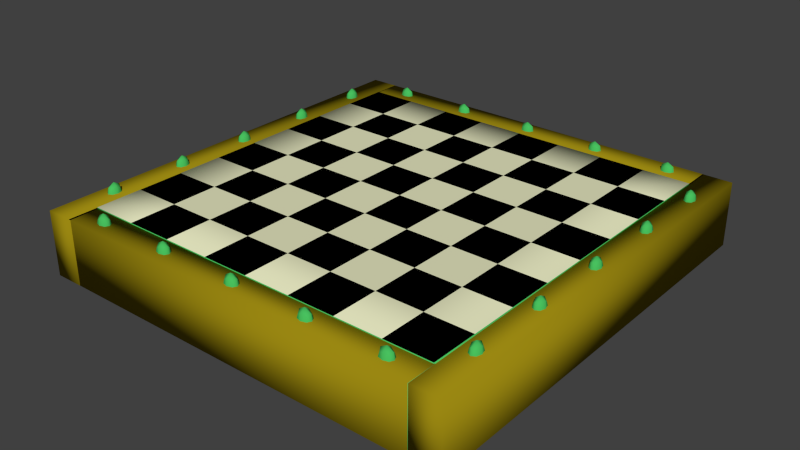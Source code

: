 # Source: Chessboard.blend  (saved by Blender 2.73.0; exported with 4.5.12 LTS)
import bpy
from mathutils import Matrix  # noqa: F401  (used for matrix-valued properties, if any)

bpy.ops.wm.read_factory_settings(use_empty=True)
scene = bpy.context.scene
scene.name = 'Scene'

# ---- collections
col_collection_1 = bpy.data.collections.new('Collection 1'); scene.collection.children.link(col_collection_1)

# ---- materials (node trees are filled in below, after node groups)
mat_material_007 = bpy.data.materials.new('Material.007')
mat_material_007.alpha_threshold = 0.0
mat_material_007.use_transparent_shadow = False
mat_material_007.roughness = 0.5
mat_material_006 = bpy.data.materials.new('Material.006')
mat_material_006.alpha_threshold = 0.0
mat_material_006.use_transparent_shadow = False
mat_material_006.roughness = 0.5
mat_material_005 = bpy.data.materials.new('Material.005')
mat_material_005.alpha_threshold = 0.0
mat_material_005.use_transparent_shadow = False
mat_material_005.roughness = 0.5
mat_material_008 = bpy.data.materials.new('Material.008')
mat_material_008.alpha_threshold = 0.0
mat_material_008.use_transparent_shadow = False
mat_material_008.roughness = 0.5
mat_material_009 = bpy.data.materials.new('Material.009')
mat_material_009.alpha_threshold = 0.0
mat_material_009.use_transparent_shadow = False
mat_material_009.roughness = 0.5
mat_material_015 = bpy.data.materials.new('Material.015')
mat_material_015.alpha_threshold = 0.0
mat_material_015.use_transparent_shadow = False
mat_material_015.roughness = 0.5
mat_material_016 = bpy.data.materials.new('Material.016')
mat_material_016.alpha_threshold = 0.0
mat_material_016.use_transparent_shadow = False
mat_material_016.roughness = 0.5
mat_material_019 = bpy.data.materials.new('Material.019')
mat_material_019.alpha_threshold = 0.0
mat_material_019.use_transparent_shadow = False
mat_material_019.roughness = 0.5
mat_material_018 = bpy.data.materials.new('Material.018')
mat_material_018.alpha_threshold = 0.0
mat_material_018.use_transparent_shadow = False
mat_material_018.roughness = 0.5
mat_material_022 = bpy.data.materials.new('Material.022')
mat_material_022.alpha_threshold = 0.0
mat_material_022.use_transparent_shadow = False
mat_material_022.roughness = 0.5
mat_material_017 = bpy.data.materials.new('Material.017')
mat_material_017.alpha_threshold = 0.0
mat_material_017.use_transparent_shadow = False
mat_material_017.roughness = 0.5
mat_material_021 = bpy.data.materials.new('Material.021')
mat_material_021.alpha_threshold = 0.0
mat_material_021.use_transparent_shadow = False
mat_material_021.roughness = 0.5
mat_material_020 = bpy.data.materials.new('Material.020')
mat_material_020.alpha_threshold = 0.0
mat_material_020.use_transparent_shadow = False
mat_material_020.roughness = 0.5
mat_material_024 = bpy.data.materials.new('Material.024')
mat_material_024.alpha_threshold = 0.0
mat_material_024.use_transparent_shadow = False
mat_material_024.roughness = 0.5
mat_material_010 = bpy.data.materials.new('Material.010')
mat_material_010.alpha_threshold = 0.0
mat_material_010.use_transparent_shadow = False
mat_material_010.roughness = 0.5
mat_material_011 = bpy.data.materials.new('Material.011')
mat_material_011.alpha_threshold = 0.0
mat_material_011.use_transparent_shadow = False
mat_material_011.roughness = 0.5
mat_material_014 = bpy.data.materials.new('Material.014')
mat_material_014.alpha_threshold = 0.0
mat_material_014.use_transparent_shadow = False
mat_material_014.roughness = 0.5
mat_material_013 = bpy.data.materials.new('Material.013')
mat_material_013.alpha_threshold = 0.0
mat_material_013.use_transparent_shadow = False
mat_material_013.roughness = 0.5
mat_material_012 = bpy.data.materials.new('Material.012')
mat_material_012.alpha_threshold = 0.0
mat_material_012.use_transparent_shadow = False
mat_material_012.roughness = 0.5
mat_material_002 = bpy.data.materials.new('Material.002')
mat_material_002.alpha_threshold = 0.0
mat_material_002.use_transparent_shadow = False
mat_material_002.roughness = 0.5
mat_material_004 = bpy.data.materials.new('Material.004')
mat_material_004.alpha_threshold = 0.0
mat_material_004.use_transparent_shadow = False
mat_material_004.roughness = 0.5
mat_material_003 = bpy.data.materials.new('Material.003')
mat_material_003.alpha_threshold = 0.0
mat_material_003.use_transparent_shadow = False
mat_material_003.roughness = 0.5
mat_black_001 = bpy.data.materials.new('Black.001')
mat_black_001.alpha_threshold = 0.0
mat_black_001.use_transparent_shadow = False
mat_black_001.diffuse_color = (0.9381, 1.0, 0.6283, 1.0)
mat_black_001.roughness = 0.5
mat_black_001.line_color = (0.0, 0.0, 0.0, 1.0)
mat_material_023 = bpy.data.materials.new('Material.023')
mat_material_023.alpha_threshold = 0.0
mat_material_023.use_transparent_shadow = False
mat_material_023.roughness = 0.5
mat_material_001 = bpy.data.materials.new('Material.001')
mat_material_001.alpha_threshold = 0.0
mat_material_001.use_transparent_shadow = False
mat_material_001.roughness = 0.5
mat_black = bpy.data.materials.new('Black')
mat_black.alpha_threshold = 0.0
mat_black.use_transparent_shadow = False
mat_black.diffuse_color = (0.0, 0.0, 0.0, 1.0)
mat_black.roughness = 0.5
mat_white = bpy.data.materials.new('White')
mat_white.alpha_threshold = 0.0
mat_white.use_transparent_shadow = False
mat_white.diffuse_color = (0.793, 0.8, 0.5302, 1.0)
mat_white.roughness = 0.5
mat_green = bpy.data.materials.new('Green')
mat_green.alpha_threshold = 0.0
mat_green.use_transparent_shadow = False
mat_green.diffuse_color = (0.06543, 0.5277, 0.1153, 1.0)
mat_green.roughness = 0.5
mat_brown = bpy.data.materials.new('Brown')
mat_brown.alpha_threshold = 0.0
mat_brown.use_transparent_shadow = False
mat_brown.diffuse_color = (0.3264, 0.2458, 0.006099, 1.0)
mat_brown.roughness = 0.5

# ---- material node trees

# ---- world
world_world = bpy.data.worlds.new('World'); scene.world = world_world
world_world.color = (0.05088, 0.05088, 0.05088)
world_world.use_sun_shadow = False
world_world.sun_shadow_jitter_overblur = 0.0
world_world.cycles.sampling_method = 'MANUAL'
world_world.cycles.sample_map_resolution = 256

# ---- meshes
me_cube_029 = bpy.data.meshes.new('Cube.029')
me_cube_029.from_pydata([(0.0001889, 0.03046, 0.0), (0.0225, -0.0001395, 0.0), (-0.0001889, -0.03046, 0.0), (-0.0225, 0.0001395, 0.0), (0.0, 0.0, -0.05156), (0.0, 0.0, 0.05156), (-0.01673, 0.02295, 0.0), (0.0001417, 0.02284, 0.03867), (0.01702, 0.02274, 0.0), (0.0001417, 0.02284, -0.03867), (0.01687, -0.0001047, 0.03867), (0.01673, -0.02295, 0.0), (0.01687, -0.0001047, -0.03867), (-0.0001417, -0.02284, 0.03867), (-0.01702, -0.02274, 0.0), (-0.0001417, -0.02284, -0.03867), (-0.01687, 0.0001047, 0.03867), (-0.01687, 0.0001047, -0.03867), (-0.01239, 0.017, -0.02865), (0.0126, 0.01684, -0.02865), (0.01239, -0.017, -0.02865), (-0.0126, -0.01684, -0.02865), (-0.01239, 0.017, 0.02865), (0.0126, 0.01684, 0.02865), (0.01239, -0.017, 0.02865), (-0.0126, -0.01684, 0.02865), (-0.00172, -0.2772, 0.0), (0.02059, -0.3078, 0.0), (-0.002097, -0.3381, 0.0), (-0.02441, -0.3075, 0.0), (-0.001908, -0.3077, -0.05156), (-0.001908, -0.3077, 0.05156), (-0.01864, -0.2847, 0.0), (-0.001767, -0.2848, 0.03867), (0.01511, -0.2849, 0.0), (-0.001767, -0.2848, -0.03867), (0.01497, -0.3078, 0.03867), (0.01482, -0.3306, 0.0), (0.01497, -0.3078, -0.03867), (-0.00205, -0.3305, 0.03867), (-0.01892, -0.3304, 0.0), (-0.00205, -0.3305, -0.03867), (-0.01878, -0.3076, 0.03867), (-0.01878, -0.3076, -0.03867), (-0.0143, -0.2907, -0.02865), (0.0107, -0.2908, -0.02865), (0.01049, -0.3247, -0.02865), (-0.01451, -0.3245, -0.02865), (-0.0143, -0.2907, 0.02865), (0.0107, -0.2908, 0.02865), (0.01049, -0.3247, 0.02865), (-0.01451, -0.3245, 0.02865), (-0.003619, -0.5834, 0.0), (0.01869, -0.614, 0.0), (-0.003997, -0.6443, 0.0), (-0.02631, -0.6137, 0.0), (-0.003808, -0.6139, -0.05156), (-0.003808, -0.6139, 0.05156), (-0.02054, -0.5909, 0.0), (-0.003666, -0.591, 0.03867), (0.01321, -0.5911, 0.0), (-0.003666, -0.591, -0.03867), (0.01307, -0.614, 0.03867), (0.01292, -0.6368, 0.0), (0.01307, -0.614, -0.03867), (-0.003949, -0.6367, 0.03867), (-0.02082, -0.6366, 0.0), (-0.003949, -0.6367, -0.03867), (-0.02068, -0.6138, 0.03867), (-0.02068, -0.6138, -0.03867), (-0.0162, -0.5969, -0.02865), (0.008796, -0.597, -0.02865), (0.008586, -0.6309, -0.02865), (-0.01641, -0.6307, -0.02865), (-0.0162, -0.5969, 0.02865), (0.008796, -0.597, 0.02865), (0.008586, -0.6309, 0.02865), (-0.01641, -0.6307, 0.02865), (0.00214, 0.345, 0.0), (0.02445, 0.3144, 0.0), (0.001762, 0.2841, 0.0), (-0.02055, 0.3147, 0.0), (0.001951, 0.3146, -0.05156), (0.001951, 0.3146, 0.05156), (-0.01478, 0.3375, 0.0), (0.002093, 0.3374, 0.03867), (0.01897, 0.3373, 0.0), (0.002093, 0.3374, -0.03867), (0.01882, 0.3145, 0.03867), (0.01868, 0.2916, 0.0), (0.01882, 0.3145, -0.03867), (0.001809, 0.2917, 0.03867), (-0.01506, 0.2918, 0.0), (0.001809, 0.2917, -0.03867), (-0.01492, 0.3147, 0.03867), (-0.01492, 0.3147, -0.03867), (-0.01044, 0.3316, -0.02865), (0.01455, 0.3314, -0.02865), (0.01434, 0.2976, -0.02865), (-0.01065, 0.2977, -0.02865), (-0.01044, 0.3316, 0.02865), (0.01455, 0.3314, 0.02865), (0.01434, 0.2976, 0.02865), (-0.01065, 0.2977, 0.02865), (0.004025, 0.6489, 0.0), (0.02633, 0.6183, 0.0), (0.003647, 0.588, 0.0), (-0.01866, 0.6186, 0.0), (0.003836, 0.6185, -0.05156), (0.003836, 0.6185, 0.05156), (-0.0129, 0.6414, 0.0), (0.003978, 0.6413, 0.03867), (0.02085, 0.6412, 0.0), (0.003978, 0.6413, -0.03867), (0.02071, 0.6184, 0.03867), (0.02057, 0.5955, 0.0), (0.02071, 0.6184, -0.03867), (0.003694, 0.5956, 0.03867), (-0.01318, 0.5957, 0.0), (0.003694, 0.5956, -0.03867), (-0.01304, 0.6186, 0.03867), (-0.01304, 0.6186, -0.03867), (-0.008558, 0.6355, -0.02865), (0.01644, 0.6353, -0.02865), (0.01623, 0.6015, -0.02865), (-0.008768, 0.6016, -0.02865), (-0.008558, 0.6355, 0.02865), (0.01644, 0.6353, 0.02865), (0.01623, 0.6015, 0.02865), (-0.008768, 0.6016, 0.02865), (1.573, 0.649, 0.0), (1.595, 0.6184, 0.0), (1.572, 0.588, 0.0), (1.55, 0.6186, 0.0), (1.572, 0.6185, -0.05156), (1.572, 0.6185, 0.05156), (1.556, 0.6415, 0.0), (1.573, 0.6413, 0.03867), (1.589, 0.6412, 0.0), (1.573, 0.6413, -0.03867), (1.589, 0.6184, 0.03867), (1.589, 0.5956, 0.0), (1.589, 0.6184, -0.03867), (1.572, 0.5957, 0.03867), (1.555, 0.5958, 0.0), (1.572, 0.5957, -0.03867), (1.556, 0.6186, 0.03867), (1.556, 0.6186, -0.03867), (1.56, 0.6355, -0.02865), (1.585, 0.6353, -0.02865), (1.585, 0.6015, -0.02865), (1.56, 0.6017, -0.02865), (1.56, 0.6355, 0.02865), (1.585, 0.6353, 0.02865), (1.585, 0.6015, 0.02865), (1.56, 0.6017, 0.02865), (1.571, 0.3451, 0.0), (1.593, 0.3145, 0.0), (1.57, 0.2841, 0.0), (1.548, 0.3147, 0.0), (1.571, 0.3146, -0.05156), (1.571, 0.3146, 0.05156), (1.554, 0.3375, 0.0), (1.571, 0.3374, 0.03867), (1.588, 0.3373, 0.0), (1.571, 0.3374, -0.03867), (1.587, 0.3145, 0.03867), (1.587, 0.2917, 0.0), (1.587, 0.3145, -0.03867), (1.57, 0.2918, 0.03867), (1.553, 0.2919, 0.0), (1.57, 0.2918, -0.03867), (1.554, 0.3147, 0.03867), (1.554, 0.3147, -0.03867), (1.558, 0.3316, -0.02865), (1.583, 0.3314, -0.02865), (1.583, 0.2976, -0.02865), (1.558, 0.2978, -0.02865), (1.558, 0.3316, 0.02865), (1.583, 0.3314, 0.02865), (1.583, 0.2976, 0.02865), (1.558, 0.2978, 0.02865), (1.565, -0.5834, 0.0), (1.587, -0.614, 0.0), (1.565, -0.6443, 0.0), (1.542, -0.6137, 0.0), (1.565, -0.6138, -0.05156), (1.565, -0.6138, 0.05156), (1.548, -0.5909, 0.0), (1.565, -0.591, 0.03867), (1.582, -0.5911, 0.0), (1.565, -0.591, -0.03867), (1.582, -0.6139, 0.03867), (1.581, -0.6368, 0.0), (1.582, -0.6139, -0.03867), (1.565, -0.6367, 0.03867), (1.548, -0.6366, 0.0), (1.565, -0.6367, -0.03867), (1.548, -0.6137, 0.03867), (1.548, -0.6137, -0.03867), (1.552, -0.5968, -0.02865), (1.577, -0.597, -0.02865), (1.577, -0.6308, -0.02865), (1.552, -0.6307, -0.02865), (1.552, -0.5968, 0.02865), (1.577, -0.597, 0.02865), (1.577, -0.6308, 0.02865), (1.552, -0.6307, 0.02865), (1.567, -0.2772, 0.0), (1.589, -0.3078, 0.0), (1.566, -0.3381, 0.0), (1.544, -0.3075, 0.0), (1.567, -0.3076, -0.05156), (1.567, -0.3076, 0.05156), (1.55, -0.2847, 0.0), (1.567, -0.2848, 0.03867), (1.584, -0.2849, 0.0), (1.567, -0.2848, -0.03867), (1.584, -0.3077, 0.03867), (1.583, -0.3306, 0.0), (1.584, -0.3077, -0.03867), (1.566, -0.3305, 0.03867), (1.55, -0.3304, 0.0), (1.566, -0.3305, -0.03867), (1.55, -0.3075, 0.03867), (1.55, -0.3075, -0.03867), (1.554, -0.2906, -0.02865), (1.579, -0.2908, -0.02865), (1.579, -0.3246, -0.02865), (1.554, -0.3245, -0.02865), (1.554, -0.2906, 0.02865), (1.579, -0.2908, 0.02865), (1.579, -0.3246, 0.02865), (1.554, -0.3245, 0.02865), (1.569, 0.0305, -1.257e-08), (1.591, -9.426e-05, -1.229e-08), (1.568, -0.03041, -1.202e-08), (1.546, 0.0001848, -1.229e-08), (1.569, 4.529e-05, -0.05156), (1.569, 4.529e-05, 0.05156), (1.552, 0.02299, -1.25e-08), (1.569, 0.02289, 0.03867), (1.586, 0.02278, -1.25e-08), (1.569, 0.02289, -0.03867), (1.585, -5.932e-05, 0.03867), (1.585, -0.0229, -1.209e-08), (1.585, -5.932e-05, -0.03867), (1.568, -0.0228, 0.03867), (1.552, -0.02269, -1.209e-08), (1.568, -0.0228, -0.03867), (1.552, 0.0001499, 0.03867), (1.552, 0.0001499, -0.03867), (1.556, 0.01704, -0.02865), (1.581, 0.01689, -0.02865), (1.581, -0.01695, -0.02865), (1.556, -0.0168, -0.02865), (1.556, 0.01704, 0.02865), (1.581, 0.01689, 0.02865), (1.581, -0.01695, 0.02865), (1.556, -0.0168, 0.02865), (0.7548, -0.7874, 0.0), (0.7851, -0.7648, 0.0), (0.8154, -0.7874, 0.0), (0.7851, -0.81, 0.0), (0.7851, -0.7874, -0.05156), (0.7851, -0.7874, 0.05156), (0.7624, -0.8043, 0.0), (0.7624, -0.7874, 0.03867), (0.7624, -0.7704, 0.0), (0.7624, -0.7874, -0.03867), (0.7851, -0.7704, 0.03867), (0.8078, -0.7704, 0.0), (0.7851, -0.7704, -0.03867), (0.8078, -0.7874, 0.03867), (0.8078, -0.8043, 0.0), (0.8078, -0.7874, -0.03867), (0.7851, -0.8043, 0.03867), (0.7851, -0.8043, -0.03867), (0.7682, -0.7999, -0.02865), (0.7682, -0.7748, -0.02865), (0.8019, -0.7748, -0.02865), (0.8019, -0.7999, -0.02865), (0.7682, -0.7999, 0.02865), (0.7682, -0.7748, 0.02865), (0.8019, -0.7748, 0.02865), (0.8019, -0.7999, 0.02865), (1.061, -0.7874, 0.0), (1.091, -0.7648, -2.054e-10), (1.122, -0.7874, 0.0), (1.091, -0.81, 2.054e-10), (1.091, -0.7874, -0.05156), (1.091, -0.7874, 0.05156), (1.069, -0.8043, 1.54e-10), (1.069, -0.7874, 0.03867), (1.069, -0.7704, -1.54e-10), (1.069, -0.7874, -0.03867), (1.091, -0.7704, 0.03867), (1.114, -0.7704, -1.54e-10), (1.091, -0.7704, -0.03867), (1.114, -0.7874, 0.03867), (1.114, -0.8043, 1.54e-10), (1.114, -0.7874, -0.03867), (1.091, -0.8043, 0.03867), (1.091, -0.8043, -0.03867), (1.075, -0.7999, -0.02865), (1.075, -0.7748, -0.02865), (1.108, -0.7748, -0.02865), (1.108, -0.7999, -0.02865), (1.075, -0.7999, 0.02865), (1.075, -0.7748, 0.02865), (1.108, -0.7748, 0.02865), (1.108, -0.7999, 0.02865), (1.366, -0.7874, 0.0), (1.396, -0.7648, -2.054e-10), (1.426, -0.7874, 0.0), (1.396, -0.81, 2.054e-10), (1.396, -0.7874, -0.05156), (1.396, -0.7874, 0.05156), (1.373, -0.8043, 1.54e-10), (1.373, -0.7874, 0.03867), (1.373, -0.7704, -1.54e-10), (1.373, -0.7874, -0.03867), (1.396, -0.7704, 0.03867), (1.419, -0.7704, -1.54e-10), (1.396, -0.7704, -0.03867), (1.419, -0.7874, 0.03867), (1.419, -0.8043, 1.54e-10), (1.419, -0.7874, -0.03867), (1.396, -0.8043, 0.03867), (1.396, -0.8043, -0.03867), (1.379, -0.7999, -0.02865), (1.379, -0.7748, -0.02865), (1.413, -0.7748, -0.02865), (1.413, -0.7999, -0.02865), (1.379, -0.7999, 0.02865), (1.379, -0.7748, 0.02865), (1.413, -0.7748, 0.02865), (1.413, -0.7999, 0.02865), (0.1392, -0.7874, 0.0), (0.1695, -0.7648, -2.054e-10), (0.1998, -0.7874, 0.0), (0.1695, -0.81, 2.054e-10), (0.1695, -0.7874, -0.05156), (0.1695, -0.7874, 0.05156), (0.1467, -0.8044, 1.54e-10), (0.1467, -0.7874, 0.03867), (0.1467, -0.7704, -1.54e-10), (0.1467, -0.7874, -0.03867), (0.1695, -0.7704, 0.03867), (0.1922, -0.7704, -1.54e-10), (0.1695, -0.7704, -0.03867), (0.1922, -0.7874, 0.03867), (0.1922, -0.8044, 1.54e-10), (0.1922, -0.7874, -0.03867), (0.1695, -0.8044, 0.03867), (0.1695, -0.8044, -0.03867), (0.1526, -0.8, -0.02865), (0.1526, -0.7748, -0.02865), (0.1863, -0.7748, -0.02865), (0.1863, -0.8, -0.02865), (0.1526, -0.8, 0.02865), (0.1526, -0.7748, 0.02865), (0.1863, -0.7748, 0.02865), (0.1863, -0.8, 0.02865), (0.1392, 0.7885, -0.00411), (0.1695, 0.8112, -0.00411), (0.1998, 0.7886, -0.00411), (0.1695, 0.7659, -0.00411), (0.1695, 0.7885, -0.05567), (0.1695, 0.7885, 0.04745), (0.1468, 0.7716, -0.00411), (0.1468, 0.7885, 0.03456), (0.1468, 0.8055, -0.00411), (0.1468, 0.7885, -0.04278), (0.1695, 0.8055, 0.03456), (0.1923, 0.8055, -0.00411), (0.1695, 0.8055, -0.04278), (0.1923, 0.7886, 0.03456), (0.1923, 0.7716, -0.00411), (0.1923, 0.7886, -0.04278), (0.1695, 0.7716, 0.03456), (0.1695, 0.7716, -0.04278), (0.1527, 0.776, -0.03276), (0.1527, 0.8011, -0.03276), (0.1864, 0.8011, -0.03276), (0.1864, 0.776, -0.03276), (0.1527, 0.776, 0.02454), (0.1527, 0.8011, 0.02454), (0.1864, 0.8011, 0.02454), (0.1864, 0.776, 0.02454), (0.4417, 0.7886, -0.00411), (0.472, 0.8112, -0.00411), (0.5023, 0.7886, -0.00411), (0.472, 0.766, -0.00411), (0.472, 0.7886, -0.05567), (0.472, 0.7886, 0.04745), (0.4493, 0.7716, -0.00411), (0.4493, 0.7886, 0.03456), (0.4493, 0.8055, -0.00411), (0.4493, 0.7886, -0.04278), (0.472, 0.8055, 0.03456), (0.4948, 0.8055, -0.00411), (0.472, 0.8055, -0.04278), (0.4948, 0.7886, 0.03456), (0.4948, 0.7716, -0.00411), (0.4948, 0.7886, -0.04278), (0.472, 0.7716, 0.03456), (0.472, 0.7716, -0.04278), (0.4552, 0.776, -0.03276), (0.4552, 0.8011, -0.03276), (0.4889, 0.8011, -0.03276), (0.4889, 0.776, -0.03276), (0.4552, 0.776, 0.02454), (0.4552, 0.8011, 0.02454), (0.4889, 0.8011, 0.02454), (0.4889, 0.776, 0.02454), (1.366, 0.7886, -0.004109), (1.396, 0.8112, -0.004109), (1.426, 0.7886, -0.004109), (1.396, 0.766, -0.004109), (1.396, 0.7886, -0.05567), (1.396, 0.7886, 0.04745), (1.373, 0.7716, -0.004109), (1.373, 0.7886, 0.03456), (1.373, 0.8055, -0.004109), (1.373, 0.7886, -0.04278), (1.396, 0.8055, 0.03456), (1.419, 0.8055, -0.004109), (1.396, 0.8055, -0.04278), (1.419, 0.7886, 0.03456), (1.419, 0.7716, -0.004109), (1.419, 0.7886, -0.04278), (1.396, 0.7716, 0.03456), (1.396, 0.7716, -0.04278), (1.379, 0.776, -0.03276), (1.379, 0.8011, -0.03276), (1.413, 0.8011, -0.03276), (1.413, 0.776, -0.03276), (1.379, 0.776, 0.02454), (1.379, 0.8011, 0.02454), (1.413, 0.8011, 0.02454), (1.413, 0.776, 0.02454), (1.061, 0.7886, -0.004109), (1.091, 0.8112, -0.004109), (1.122, 0.7886, -0.004109), (1.091, 0.766, -0.004109), (1.091, 0.7886, -0.05567), (1.091, 0.7886, 0.04745), (1.069, 0.7716, -0.004109), (1.069, 0.7886, 0.03456), (1.069, 0.8055, -0.004109), (1.069, 0.7886, -0.04278), (1.091, 0.8055, 0.03456), (1.114, 0.8055, -0.004109), (1.091, 0.8055, -0.04278), (1.114, 0.7886, 0.03456), (1.114, 0.7716, -0.004109), (1.114, 0.7886, -0.04278), (1.091, 0.7716, 0.03456), (1.091, 0.7716, -0.04278), (1.075, 0.776, -0.03276), (1.075, 0.8011, -0.03276), (1.108, 0.8011, -0.03276), (1.108, 0.776, -0.03276), (1.075, 0.776, 0.02454), (1.075, 0.8011, 0.02454), (1.108, 0.8011, 0.02454), (1.108, 0.776, 0.02454), (0.7548, 0.7886, -0.004109), (0.7851, 0.8112, -0.004109), (0.8155, 0.7886, -0.004109), (0.7851, 0.766, -0.004109), (0.7851, 0.7886, -0.05567), (0.7851, 0.7886, 0.04745), (0.7624, 0.7716, -0.004109), (0.7624, 0.7886, 0.03456), (0.7624, 0.8055, -0.004109), (0.7624, 0.7886, -0.04278), (0.7851, 0.8055, 0.03456), (0.8079, 0.8055, -0.004109), (0.7851, 0.8055, -0.04278), (0.8079, 0.7886, 0.03456), (0.8079, 0.7716, -0.004109), (0.8079, 0.7886, -0.04278), (0.7851, 0.7716, 0.03456), (0.7851, 0.7716, -0.04278), (0.7683, 0.776, -0.03276), (0.7683, 0.8011, -0.03276), (0.802, 0.8011, -0.03276), (0.802, 0.776, -0.03276), (0.7683, 0.776, 0.02454), (0.7683, 0.8011, 0.02454), (0.802, 0.8011, 0.02454), (0.802, 0.776, 0.02454), (1.631, -0.8444, -0.2374), (1.516, -0.8448, -0.2374), (1.51, 0.8427, -0.2374), (1.625, 0.8431, -0.2374), (1.631, -0.8444, 0.01421), (1.516, -0.8448, 0.01421), (1.51, 0.8427, 0.01421), (1.625, 0.8431, 0.01421), (0.06179, -0.8461, -0.2374), (-0.05292, -0.8465, -0.2374), (-0.05882, 0.8444, -0.2374), (0.05589, 0.8448, -0.2374), (0.06179, -0.8461, 0.01421), (-0.05292, -0.8465, 0.01421), (-0.05882, 0.8444, 0.01421), (0.05589, 0.8448, 0.01421), (0.05295, -0.8453, -0.2374), (0.05295, -0.7301, -0.2374), (1.515, -0.73, -0.2374), (1.515, -0.8453, -0.2374), (0.05295, -0.8453, 0.01421), (0.05295, -0.7301, 0.01421), (1.515, -0.73, 0.01421), (1.515, -0.8453, 0.01421), (0.4417, -0.7874, 1.229e-08), (0.472, -0.7648, 1.209e-08), (0.5023, -0.7874, 1.229e-08), (0.472, -0.81, 1.25e-08), (0.472, -0.7874, -0.05156), (0.472, -0.7874, 0.05156), (0.4492, -0.8043, 1.245e-08), (0.4492, -0.7874, 0.03867), (0.4492, -0.7704, 1.214e-08), (0.4492, -0.7874, -0.03867), (0.472, -0.7704, 0.03867), (0.4947, -0.7704, 1.214e-08), (0.472, -0.7704, -0.03867), (0.4947, -0.7874, 0.03867), (0.4947, -0.8043, 1.245e-08), (0.4947, -0.7874, -0.03867), (0.472, -0.8043, 0.03867), (0.472, -0.8043, -0.03867), (0.4551, -0.7999, -0.02865), (0.4551, -0.7748, -0.02865), (0.4888, -0.7748, -0.02865), (0.4888, -0.7999, -0.02865), (0.4551, -0.7999, 0.02865), (0.4551, -0.7748, 0.02865), (0.4888, -0.7748, 0.02865), (0.4888, -0.7999, 0.02865), (0.053, 0.7283, -0.2374), (0.053, 0.8435, -0.2374), (1.515, 0.8436, -0.2374), (1.515, 0.7283, -0.2374), (0.053, 0.7283, 0.01421), (0.053, 0.8435, 0.01421), (1.515, 0.8436, 0.01421), (1.515, 0.7283, 0.01421), (1.513, 0.7297, -0.2484), (1.513, -0.7326, -0.2484), (0.05738, -0.7326, -0.2484), (0.05743, 0.7296, -0.2484), (1.513, 0.7297, 0.01782), (1.513, -0.7326, 0.01782), (0.05738, -0.7326, 0.01782), (0.05743, 0.7296, 0.01782), (1.513, -0.001459, 0.01782), (0.7852, 0.7297, 0.01782), (0.7851, -0.7326, 0.01782), (0.0574, -0.0015, 0.01782), (0.7851, -0.001479, 0.01782), (1.513, -0.367, 0.01782), (0.4213, 0.7296, 0.01782), (0.4213, -0.7326, 0.01782), (0.05742, 0.3641, 0.01782), (1.513, 0.3641, 0.01782), (1.149, 0.7297, 0.01782), (1.149, -0.7326, 0.01782), (0.05739, -0.3671, 0.01782), (0.7851, -0.367, 0.01782), (0.7852, 0.3641, 0.01782), (1.149, -0.001469, 0.01782), (0.4213, -0.00149, 0.01782), (0.4213, 0.3641, 0.01782), (1.149, 0.3641, 0.01782), (1.149, -0.367, 0.01782), (0.4213, -0.3671, 0.01782), (1.513, -0.5498, 0.01782), (0.2394, 0.7296, 0.01782), (0.2393, -0.7326, 0.01782), (0.05742, 0.5468, 0.01782), (1.513, 0.1813, 0.01782), (0.9671, 0.7297, 0.01782), (0.9671, -0.7326, 0.01782), (0.0574, -0.1843, 0.01782), (0.7851, -0.5498, 0.01782), (0.7852, 0.1813, 0.01782), (1.331, -0.001464, 0.01782), (0.6032, -0.001485, 0.01782), (1.513, -0.1842, 0.01782), (0.6032, 0.7296, 0.01782), (0.6032, -0.7326, 0.01782), (0.05741, 0.1813, 0.01782), (1.513, 0.5469, 0.01782), (1.331, 0.7297, 0.01782), (1.331, -0.7326, 0.01782), (0.05739, -0.5498, 0.01782), (0.7851, -0.1843, 0.01782), (0.7852, 0.5469, 0.01782), (0.9671, -0.001474, 0.01782), (0.2393, -0.001495, 0.01782), (0.4213, 0.1813, 0.01782), (0.4213, 0.5469, 0.01782), (0.6032, 0.3641, 0.01782), (0.2394, 0.3641, 0.01782), (1.149, 0.1813, 0.01782), (1.149, 0.5469, 0.01782), (1.331, 0.3641, 0.01782), (0.9671, 0.3641, 0.01782), (1.149, -0.5498, 0.01782), (1.149, -0.1843, 0.01782), (1.331, -0.367, 0.01782), (0.9671, -0.367, 0.01782), (0.4213, -0.5498, 0.01782), (0.4213, -0.1843, 0.01782), (0.6032, -0.367, 0.01782), (0.2393, -0.3671, 0.01782), (0.2393, -0.1843, 0.01782), (0.6032, -0.1843, 0.01782), (0.6032, -0.5498, 0.01782), (0.9671, -0.1843, 0.01782), (1.331, -0.1842, 0.01782), (1.331, -0.5498, 0.01782), (0.9671, 0.5469, 0.01782), (1.331, 0.5469, 0.01782), (1.331, 0.1813, 0.01782), (0.2394, 0.5469, 0.01782), (0.6032, 0.5469, 0.01782), (0.6032, 0.1813, 0.01782), (0.2393, 0.1813, 0.01782), (0.9671, 0.1813, 0.01782), (0.9671, -0.5498, 0.01782), (0.2393, -0.5498, 0.01782)], [], [(0, 6, 22, 7), (0, 7, 23, 8), (0, 8, 19, 9), (0, 9, 18, 6), (1, 8, 23, 10), (1, 10, 24, 11), (1, 11, 20, 12), (1, 12, 19, 8), (2, 11, 24, 13), (2, 13, 25, 14), (2, 14, 21, 15), (2, 15, 20, 11), (3, 14, 25, 16), (3, 16, 22, 6), (3, 6, 18, 17), (3, 17, 21, 14), (4, 17, 18, 9), (4, 9, 19, 12), (4, 12, 20, 15), (4, 15, 21, 17), (5, 16, 25, 13), (5, 13, 24, 10), (5, 10, 23, 7), (5, 7, 22, 16), (26, 32, 48, 33), (26, 33, 49, 34), (26, 34, 45, 35), (26, 35, 44, 32), (27, 34, 49, 36), (27, 36, 50, 37), (27, 37, 46, 38), (27, 38, 45, 34), (28, 37, 50, 39), (28, 39, 51, 40), (28, 40, 47, 41), (28, 41, 46, 37), (29, 40, 51, 42), (29, 42, 48, 32), (29, 32, 44, 43), (29, 43, 47, 40), (30, 43, 44, 35), (30, 35, 45, 38), (30, 38, 46, 41), (30, 41, 47, 43), (31, 42, 51, 39), (31, 39, 50, 36), (31, 36, 49, 33), (31, 33, 48, 42), (52, 58, 74, 59), (52, 59, 75, 60), (52, 60, 71, 61), (52, 61, 70, 58), (53, 60, 75, 62), (53, 62, 76, 63), (53, 63, 72, 64), (53, 64, 71, 60), (54, 63, 76, 65), (54, 65, 77, 66), (54, 66, 73, 67), (54, 67, 72, 63), (55, 66, 77, 68), (55, 68, 74, 58), (55, 58, 70, 69), (55, 69, 73, 66), (56, 69, 70, 61), (56, 61, 71, 64), (56, 64, 72, 67), (56, 67, 73, 69), (57, 68, 77, 65), (57, 65, 76, 62), (57, 62, 75, 59), (57, 59, 74, 68), (78, 84, 100, 85), (78, 85, 101, 86), (78, 86, 97, 87), (78, 87, 96, 84), (79, 86, 101, 88), (79, 88, 102, 89), (79, 89, 98, 90), (79, 90, 97, 86), (80, 89, 102, 91), (80, 91, 103, 92), (80, 92, 99, 93), (80, 93, 98, 89), (81, 92, 103, 94), (81, 94, 100, 84), (81, 84, 96, 95), (81, 95, 99, 92), (82, 95, 96, 87), (82, 87, 97, 90), (82, 90, 98, 93), (82, 93, 99, 95), (83, 94, 103, 91), (83, 91, 102, 88), (83, 88, 101, 85), (83, 85, 100, 94), (104, 110, 126, 111), (104, 111, 127, 112), (104, 112, 123, 113), (104, 113, 122, 110), (105, 112, 127, 114), (105, 114, 128, 115), (105, 115, 124, 116), (105, 116, 123, 112), (106, 115, 128, 117), (106, 117, 129, 118), (106, 118, 125, 119), (106, 119, 124, 115), (107, 118, 129, 120), (107, 120, 126, 110), (107, 110, 122, 121), (107, 121, 125, 118), (108, 121, 122, 113), (108, 113, 123, 116), (108, 116, 124, 119), (108, 119, 125, 121), (109, 120, 129, 117), (109, 117, 128, 114), (109, 114, 127, 111), (109, 111, 126, 120), (130, 136, 152, 137), (130, 137, 153, 138), (130, 138, 149, 139), (130, 139, 148, 136), (131, 138, 153, 140), (131, 140, 154, 141), (131, 141, 150, 142), (131, 142, 149, 138), (132, 141, 154, 143), (132, 143, 155, 144), (132, 144, 151, 145), (132, 145, 150, 141), (133, 144, 155, 146), (133, 146, 152, 136), (133, 136, 148, 147), (133, 147, 151, 144), (134, 147, 148, 139), (134, 139, 149, 142), (134, 142, 150, 145), (134, 145, 151, 147), (135, 146, 155, 143), (135, 143, 154, 140), (135, 140, 153, 137), (135, 137, 152, 146), (156, 162, 178, 163), (156, 163, 179, 164), (156, 164, 175, 165), (156, 165, 174, 162), (157, 164, 179, 166), (157, 166, 180, 167), (157, 167, 176, 168), (157, 168, 175, 164), (158, 167, 180, 169), (158, 169, 181, 170), (158, 170, 177, 171), (158, 171, 176, 167), (159, 170, 181, 172), (159, 172, 178, 162), (159, 162, 174, 173), (159, 173, 177, 170), (160, 173, 174, 165), (160, 165, 175, 168), (160, 168, 176, 171), (160, 171, 177, 173), (161, 172, 181, 169), (161, 169, 180, 166), (161, 166, 179, 163), (161, 163, 178, 172), (182, 188, 204, 189), (182, 189, 205, 190), (182, 190, 201, 191), (182, 191, 200, 188), (183, 190, 205, 192), (183, 192, 206, 193), (183, 193, 202, 194), (183, 194, 201, 190), (184, 193, 206, 195), (184, 195, 207, 196), (184, 196, 203, 197), (184, 197, 202, 193), (185, 196, 207, 198), (185, 198, 204, 188), (185, 188, 200, 199), (185, 199, 203, 196), (186, 199, 200, 191), (186, 191, 201, 194), (186, 194, 202, 197), (186, 197, 203, 199), (187, 198, 207, 195), (187, 195, 206, 192), (187, 192, 205, 189), (187, 189, 204, 198), (208, 214, 230, 215), (208, 215, 231, 216), (208, 216, 227, 217), (208, 217, 226, 214), (209, 216, 231, 218), (209, 218, 232, 219), (209, 219, 228, 220), (209, 220, 227, 216), (210, 219, 232, 221), (210, 221, 233, 222), (210, 222, 229, 223), (210, 223, 228, 219), (211, 222, 233, 224), (211, 224, 230, 214), (211, 214, 226, 225), (211, 225, 229, 222), (212, 225, 226, 217), (212, 217, 227, 220), (212, 220, 228, 223), (212, 223, 229, 225), (213, 224, 233, 221), (213, 221, 232, 218), (213, 218, 231, 215), (213, 215, 230, 224), (234, 240, 256, 241), (234, 241, 257, 242), (234, 242, 253, 243), (234, 243, 252, 240), (235, 242, 257, 244), (235, 244, 258, 245), (235, 245, 254, 246), (235, 246, 253, 242), (236, 245, 258, 247), (236, 247, 259, 248), (236, 248, 255, 249), (236, 249, 254, 245), (237, 248, 259, 250), (237, 250, 256, 240), (237, 240, 252, 251), (237, 251, 255, 248), (238, 251, 252, 243), (238, 243, 253, 246), (238, 246, 254, 249), (238, 249, 255, 251), (239, 250, 259, 247), (239, 247, 258, 244), (239, 244, 257, 241), (239, 241, 256, 250), (260, 266, 282, 267), (260, 267, 283, 268), (260, 268, 279, 269), (260, 269, 278, 266), (261, 268, 283, 270), (261, 270, 284, 271), (261, 271, 280, 272), (261, 272, 279, 268), (262, 271, 284, 273), (262, 273, 285, 274), (262, 274, 281, 275), (262, 275, 280, 271), (263, 274, 285, 276), (263, 276, 282, 266), (263, 266, 278, 277), (263, 277, 281, 274), (264, 277, 278, 269), (264, 269, 279, 272), (264, 272, 280, 275), (264, 275, 281, 277), (265, 276, 285, 273), (265, 273, 284, 270), (265, 270, 283, 267), (265, 267, 282, 276), (286, 292, 308, 293), (286, 293, 309, 294), (286, 294, 305, 295), (286, 295, 304, 292), (287, 294, 309, 296), (287, 296, 310, 297), (287, 297, 306, 298), (287, 298, 305, 294), (288, 297, 310, 299), (288, 299, 311, 300), (288, 300, 307, 301), (288, 301, 306, 297), (289, 300, 311, 302), (289, 302, 308, 292), (289, 292, 304, 303), (289, 303, 307, 300), (290, 303, 304, 295), (290, 295, 305, 298), (290, 298, 306, 301), (290, 301, 307, 303), (291, 302, 311, 299), (291, 299, 310, 296), (291, 296, 309, 293), (291, 293, 308, 302), (312, 318, 334, 319), (312, 319, 335, 320), (312, 320, 331, 321), (312, 321, 330, 318), (313, 320, 335, 322), (313, 322, 336, 323), (313, 323, 332, 324), (313, 324, 331, 320), (314, 323, 336, 325), (314, 325, 337, 326), (314, 326, 333, 327), (314, 327, 332, 323), (315, 326, 337, 328), (315, 328, 334, 318), (315, 318, 330, 329), (315, 329, 333, 326), (316, 329, 330, 321), (316, 321, 331, 324), (316, 324, 332, 327), (316, 327, 333, 329), (317, 328, 337, 325), (317, 325, 336, 322), (317, 322, 335, 319), (317, 319, 334, 328), (338, 344, 360, 345), (338, 345, 361, 346), (338, 346, 357, 347), (338, 347, 356, 344), (339, 346, 361, 348), (339, 348, 362, 349), (339, 349, 358, 350), (339, 350, 357, 346), (340, 349, 362, 351), (340, 351, 363, 352), (340, 352, 359, 353), (340, 353, 358, 349), (341, 352, 363, 354), (341, 354, 360, 344), (341, 344, 356, 355), (341, 355, 359, 352), (342, 355, 356, 347), (342, 347, 357, 350), (342, 350, 358, 353), (342, 353, 359, 355), (343, 354, 363, 351), (343, 351, 362, 348), (343, 348, 361, 345), (343, 345, 360, 354), (364, 370, 386, 371), (364, 371, 387, 372), (364, 372, 383, 373), (364, 373, 382, 370), (365, 372, 387, 374), (365, 374, 388, 375), (365, 375, 384, 376), (365, 376, 383, 372), (366, 375, 388, 377), (366, 377, 389, 378), (366, 378, 385, 379), (366, 379, 384, 375), (367, 378, 389, 380), (367, 380, 386, 370), (367, 370, 382, 381), (367, 381, 385, 378), (368, 381, 382, 373), (368, 373, 383, 376), (368, 376, 384, 379), (368, 379, 385, 381), (369, 380, 389, 377), (369, 377, 388, 374), (369, 374, 387, 371), (369, 371, 386, 380), (390, 396, 412, 397), (390, 397, 413, 398), (390, 398, 409, 399), (390, 399, 408, 396), (391, 398, 413, 400), (391, 400, 414, 401), (391, 401, 410, 402), (391, 402, 409, 398), (392, 401, 414, 403), (392, 403, 415, 404), (392, 404, 411, 405), (392, 405, 410, 401), (393, 404, 415, 406), (393, 406, 412, 396), (393, 396, 408, 407), (393, 407, 411, 404), (394, 407, 408, 399), (394, 399, 409, 402), (394, 402, 410, 405), (394, 405, 411, 407), (395, 406, 415, 403), (395, 403, 414, 400), (395, 400, 413, 397), (395, 397, 412, 406), (416, 422, 438, 423), (416, 423, 439, 424), (416, 424, 435, 425), (416, 425, 434, 422), (417, 424, 439, 426), (417, 426, 440, 427), (417, 427, 436, 428), (417, 428, 435, 424), (418, 427, 440, 429), (418, 429, 441, 430), (418, 430, 437, 431), (418, 431, 436, 427), (419, 430, 441, 432), (419, 432, 438, 422), (419, 422, 434, 433), (419, 433, 437, 430), (420, 433, 434, 425), (420, 425, 435, 428), (420, 428, 436, 431), (420, 431, 437, 433), (421, 432, 441, 429), (421, 429, 440, 426), (421, 426, 439, 423), (421, 423, 438, 432), (442, 448, 464, 449), (442, 449, 465, 450), (442, 450, 461, 451), (442, 451, 460, 448), (443, 450, 465, 452), (443, 452, 466, 453), (443, 453, 462, 454), (443, 454, 461, 450), (444, 453, 466, 455), (444, 455, 467, 456), (444, 456, 463, 457), (444, 457, 462, 453), (445, 456, 467, 458), (445, 458, 464, 448), (445, 448, 460, 459), (445, 459, 463, 456), (446, 459, 460, 451), (446, 451, 461, 454), (446, 454, 462, 457), (446, 457, 463, 459), (447, 458, 467, 455), (447, 455, 466, 452), (447, 452, 465, 449), (447, 449, 464, 458), (468, 474, 490, 475), (468, 475, 491, 476), (468, 476, 487, 477), (468, 477, 486, 474), (469, 476, 491, 478), (469, 478, 492, 479), (469, 479, 488, 480), (469, 480, 487, 476), (470, 479, 492, 481), (470, 481, 493, 482), (470, 482, 489, 483), (470, 483, 488, 479), (471, 482, 493, 484), (471, 484, 490, 474), (471, 474, 486, 485), (471, 485, 489, 482), (472, 485, 486, 477), (472, 477, 487, 480), (472, 480, 488, 483), (472, 483, 489, 485), (473, 484, 493, 481), (473, 481, 492, 478), (473, 478, 491, 475), (473, 475, 490, 484), (498, 499, 495, 494), (499, 500, 496, 495), (500, 501, 497, 496), (501, 498, 494, 497), (494, 495, 496, 497), (501, 500, 499, 498), (506, 507, 503, 502), (507, 508, 504, 503), (508, 509, 505, 504), (509, 506, 502, 505), (502, 503, 504, 505), (509, 508, 507, 506), (514, 515, 511, 510), (515, 516, 512, 511), (516, 517, 513, 512), (517, 514, 510, 513), (510, 511, 512, 513), (517, 516, 515, 514), (518, 524, 540, 525), (518, 525, 541, 526), (518, 526, 537, 527), (518, 527, 536, 524), (519, 526, 541, 528), (519, 528, 542, 529), (519, 529, 538, 530), (519, 530, 537, 526), (520, 529, 542, 531), (520, 531, 543, 532), (520, 532, 539, 533), (520, 533, 538, 529), (521, 532, 543, 534), (521, 534, 540, 524), (521, 524, 536, 535), (521, 535, 539, 532), (522, 535, 536, 527), (522, 527, 537, 530), (522, 530, 538, 533), (522, 533, 539, 535), (523, 534, 543, 531), (523, 531, 542, 528), (523, 528, 541, 525), (523, 525, 540, 534), (548, 549, 545, 544), (549, 550, 546, 545), (550, 551, 547, 546), (551, 548, 544, 547), (544, 545, 546, 547), (551, 550, 549, 548), (552, 553, 554, 555), (636, 600, 558, 583), (552, 556, 597, 569, 585, 560, 593, 565, 581, 557, 553), (553, 557, 599, 571, 587, 562, 595, 567, 583, 558, 554), (554, 558, 600, 572, 588, 563, 596, 568, 584, 559, 555), (556, 552, 555, 559, 582, 566, 594, 561, 586, 570, 598), (635, 589, 562, 587), (634, 590, 564, 603), (633, 596, 563, 604), (632, 605, 576, 592), (631, 606, 577, 607), (630, 584, 568, 608), (629, 609, 575, 591), (628, 610, 578, 611), (627, 602, 574, 612), (626, 613, 571, 599), (625, 614, 579, 615), (624, 601, 573, 616), (623, 617, 567, 595), (622, 618, 580, 619), (621, 588, 572, 620), (618, 621, 620, 580), (576, 604, 621, 618), (604, 563, 588, 621), (601, 622, 619, 573), (564, 592, 622, 601), (592, 576, 618, 622), (589, 623, 595, 562), (573, 619, 623, 589), (619, 580, 617, 623), (614, 624, 616, 579), (575, 603, 624, 614), (603, 564, 601, 624), (593, 625, 615, 565), (560, 591, 625, 593), (591, 575, 614, 625), (581, 626, 599, 557), (565, 615, 626, 581), (615, 579, 613, 626), (610, 627, 612, 578), (570, 586, 627, 610), (586, 561, 602, 627), (597, 628, 611, 569), (556, 598, 628, 597), (598, 570, 610, 628), (585, 629, 591, 560), (569, 611, 629, 585), (611, 578, 609, 629), (606, 630, 608, 577), (566, 582, 630, 606), (582, 559, 584, 630), (602, 631, 607, 574), (561, 594, 631, 602), (594, 566, 606, 631), (590, 632, 592, 564), (574, 607, 632, 590), (607, 577, 605, 632), (605, 633, 604, 576), (577, 608, 633, 605), (608, 568, 596, 633), (609, 634, 603, 575), (578, 612, 634, 609), (612, 574, 590, 634), (613, 635, 587, 571), (579, 616, 635, 613), (616, 573, 589, 635), (617, 636, 583, 567), (580, 620, 636, 617), (620, 572, 600, 636)])
me_cube_029.polygons.foreach_set('use_smooth', [True] * 573)
me_cube_029.polygons.foreach_set('material_index', [27, 27, 27, 27, 27, 27, 27, 27, 27, 27, 27, 27, 27, 27, 27, 27, 27, 27, 27, 27, 27, 27, 27, 27, 27, 27, 27, 27, 27, 27, 27, 27, 27, 27, 27, 27, 27, 27, 27, 27, 27, 27, 27, 27, 27, 27, 27, 27, 27, 27, 27, 27, 27, 27, 27, 27, 27, 27, 27, 27, 27, 27, 27, 27, 27, 27, 27, 27, 27, 27, 27, 27, 27, 27, 27, 27, 27, 27, 27, 27, 27, 27, 27, 27, 27, 27, 27, 27, 27, 27, 27, 27, 27, 27, 27, 27, 27, 27, 27, 27, 27, 27, 27, 27, 27, 27, 27, 27, 27, 27, 27, 27, 27, 27, 27, 27, 27, 27, 27, 27, 27, 27, 27, 27, 27, 27, 27, 27, 27, 27, 27, 27, 27, 27, 27, 27, 27, 27, 27, 27, 27, 27, 27, 27, 27, 27, 27, 27, 27, 27, 27, 27, 27, 27, 27, 27, 27, 27, 27, 27, 27, 27, 27, 27, 27, 27, 27, 27, 27, 27, 27, 27, 27, 27, 27, 27, 27, 27, 27, 27, 27, 27, 27, 27, 27, 27, 27, 27, 27, 27, 27, 27, 27, 27, 27, 27, 27, 27, 27, 27, 27, 27, 27, 27, 27, 27, 27, 27, 27, 27, 27, 27, 27, 27, 27, 27, 27, 27, 27, 27, 27, 27, 27, 27, 27, 27, 27, 27, 27, 27, 27, 27, 27, 27, 27, 27, 27, 27, 27, 27, 27, 27, 27, 27, 27, 27, 27, 27, 27, 27, 27, 27, 27, 27, 27, 27, 27, 27, 27, 27, 27, 27, 27, 27, 27, 27, 27, 27, 27, 27, 27, 27, 27, 27, 27, 27, 27, 27, 27, 27, 27, 27, 27, 27, 27, 27, 27, 27, 27, 27, 27, 27, 27, 27, 27, 27, 27, 27, 27, 27, 27, 27, 27, 27, 27, 27, 27, 27, 27, 27, 27, 27, 27, 27, 27, 27, 27, 27, 27, 27, 27, 27, 27, 27, 27, 27, 27, 27, 27, 27, 27, 27, 27, 27, 27, 27, 27, 27, 27, 27, 27, 27, 27, 27, 27, 27, 27, 27, 27, 27, 27, 27, 27, 27, 27, 27, 27, 27, 27, 27, 27, 27, 27, 27, 27, 27, 27, 27, 27, 27, 27, 27, 27, 27, 27, 27, 27, 27, 27, 27, 27, 27, 27, 27, 27, 27, 27, 27, 27, 27, 27, 27, 27, 27, 27, 27, 27, 27, 27, 27, 27, 27, 27, 27, 27, 27, 27, 27, 27, 27, 27, 27, 27, 27, 27, 27, 27, 27, 27, 27, 27, 27, 27, 27, 27, 27, 27, 27, 27, 27, 27, 27, 27, 27, 27, 27, 27, 27, 27, 27, 27, 27, 27, 27, 27, 27, 27, 27, 27, 27, 27, 27, 27, 27, 27, 27, 28, 28, 28, 28, 28, 28, 28, 28, 28, 28, 28, 28, 27, 28, 27, 28, 28, 28, 27, 27, 27, 27, 27, 27, 27, 27, 27, 27, 27, 27, 27, 27, 27, 27, 27, 27, 27, 27, 27, 27, 27, 27, 27, 28, 27, 28, 28, 28, 28, 26, 27, 27, 27, 27, 26, 26, 26, 26, 26, 26, 26, 26, 26, 26, 26, 26, 26, 26, 26, 25, 26, 25, 25, 26, 25, 25, 26, 25, 25, 26, 25, 25, 26, 25, 25, 26, 25, 25, 26, 25, 25, 26, 25, 25, 26, 25, 25, 26, 25, 25, 26, 25, 25, 26, 25, 25, 26, 25, 25, 26, 25, 25, 26, 25, 25, 26, 25])
_uv = me_cube_029.uv_layers.new(name='UVMap')
_uv.uv.foreach_set('vector', [0.5, 0.5, 0.0, 0.5, 0.0, 0.0, 0.5, 0.0, 0.5, 0.5, 0.5, 0.0, 1.0, 0.0, 1.0, 0.5, 0.5, 0.5, 1.0, 0.5, 1.0, 1.0, 0.5, 1.0, 0.5, 0.5, 0.5, 1.0, 0.0, 1.0, 0.0, 0.5, 0.5, 0.5, 0.0, 0.5, 0.0, 0.0, 0.5, 0.0, 0.5, 0.5, 0.5, 0.0, 1.0, 0.0, 1.0, 0.5, 0.5, 0.5, 1.0, 0.5, 1.0, 1.0, 0.5, 1.0, 0.5, 0.5, 0.5, 1.0, 0.0, 1.0, 0.0, 0.5, 0.5, 0.5, 0.0, 0.5, 0.0, 0.0, 0.5, 0.0, 0.5, 0.5, 0.5, 0.0, 1.0, 0.0, 1.0, 0.5, 0.5, 0.5, 1.0, 0.5, 1.0, 1.0, 0.5, 1.0, 0.5, 0.5, 0.5, 1.0, 0.0, 1.0, 0.0, 0.5, 0.5, 0.5, 0.0, 0.5, 0.0, 0.0, 0.5, 0.0, 0.5, 0.5, 0.5, 0.0, 1.0, 0.0, 1.0, 0.5, 0.5, 0.5, 1.0, 0.5, 1.0, 1.0, 0.5, 1.0, 0.5, 0.5, 0.5, 1.0, 0.0, 1.0, 0.0, 0.5, 0.5, 0.5, 0.0, 0.5, 0.0, 0.0, 0.5, 0.0, 0.5, 0.5, 0.5, 0.0, 1.0, 0.0, 1.0, 0.5, 0.5, 0.5, 1.0, 0.5, 1.0, 1.0, 0.5, 1.0, 0.5, 0.5, 0.5, 1.0, 0.0, 1.0, 0.0, 0.5, 0.5, 0.5, 0.0, 0.5, 0.0, 0.0, 0.5, 0.0, 0.5, 0.5, 0.5, 0.0, 1.0, 0.0, 1.0, 0.5, 0.5, 0.5, 1.0, 0.5, 1.0, 1.0, 0.5, 1.0, 0.5, 0.5, 0.5, 1.0, 0.0, 1.0, 0.0, 0.5, 0.5, 0.5, 0.0, 0.5, 0.0, 0.0, 0.5, 0.0, 0.5, 0.5, 0.5, 0.0, 1.0, 0.0, 1.0, 0.5, 0.5, 0.5, 1.0, 0.5, 1.0, 1.0, 0.5, 1.0, 0.5, 0.5, 0.5, 1.0, 0.0, 1.0, 0.0, 0.5, 0.5, 0.5, 0.0, 0.5, 0.0, 0.0, 0.5, 0.0, 0.5, 0.5, 0.5, 0.0, 1.0, 0.0, 1.0, 0.5, 0.5, 0.5, 1.0, 0.5, 1.0, 1.0, 0.5, 1.0, 0.5, 0.5, 0.5, 1.0, 0.0, 1.0, 0.0, 0.5, 0.5, 0.5, 0.0, 0.5, 0.0, 0.0, 0.5, 0.0, 0.5, 0.5, 0.5, 0.0, 1.0, 0.0, 1.0, 0.5, 0.5, 0.5, 1.0, 0.5, 1.0, 1.0, 0.5, 1.0, 0.5, 0.5, 0.5, 1.0, 0.0, 1.0, 0.0, 0.5, 0.5, 0.5, 0.0, 0.5, 0.0, 0.0, 0.5, 0.0, 0.5, 0.5, 0.5, 0.0, 1.0, 0.0, 1.0, 0.5, 0.5, 0.5, 1.0, 0.5, 1.0, 1.0, 0.5, 1.0, 0.5, 0.5, 0.5, 1.0, 0.0, 1.0, 0.0, 0.5, 0.5, 0.5, 0.0, 0.5, 0.0, 0.0, 0.5, 0.0, 0.5, 0.5, 0.5, 0.0, 1.0, 0.0, 1.0, 0.5, 0.5, 0.5, 1.0, 0.5, 1.0, 1.0, 0.5, 1.0, 0.5, 0.5, 0.5, 1.0, 0.0, 1.0, 0.0, 0.5, 0.5, 0.5, 0.0, 0.5, 0.0, 0.0, 0.5, 0.0, 0.5, 0.5, 0.5, 0.0, 1.0, 0.0, 1.0, 0.5, 0.5, 0.5, 1.0, 0.5, 1.0, 1.0, 0.5, 1.0, 0.5, 0.5, 0.5, 1.0, 0.0, 1.0, 0.0, 0.5, 0.5, 0.5, 0.0, 0.5, 0.0, 0.0, 0.5, 0.0, 0.5, 0.5, 0.5, 0.0, 1.0, 0.0, 1.0, 0.5, 0.5, 0.5, 1.0, 0.5, 1.0, 1.0, 0.5, 1.0, 0.5, 0.5, 0.5, 1.0, 0.0, 1.0, 0.0, 0.5, 0.5, 0.5, 0.0, 0.5, 0.0, 0.0, 0.5, 0.0, 0.5, 0.5, 0.5, 0.0, 1.0, 0.0, 1.0, 0.5, 0.5, 0.5, 1.0, 0.5, 1.0, 1.0, 0.5, 1.0, 0.5, 0.5, 0.5, 1.0, 0.0, 1.0, 0.0, 0.5, 0.5, 0.5, 0.0, 0.5, 0.0, 0.0, 0.5, 0.0, 0.5, 0.5, 0.5, 0.0, 1.0, 0.0, 1.0, 0.5, 0.5, 0.5, 1.0, 0.5, 1.0, 1.0, 0.5, 1.0, 0.5, 0.5, 0.5, 1.0, 0.0, 1.0, 0.0, 0.5, 0.5, 0.5, 0.0, 0.5, 0.0, 0.0, 0.5, 0.0, 0.5, 0.5, 0.5, 0.0, 1.0, 0.0, 1.0, 0.5, 0.5, 0.5, 1.0, 0.5, 1.0, 1.0, 0.5, 1.0, 0.5, 0.5, 0.5, 1.0, 0.0, 1.0, 0.0, 0.5, 0.5, 0.5, 0.0, 0.5, 0.0, 0.0, 0.5, 0.0, 0.5, 0.5, 0.5, 0.0, 1.0, 0.0, 1.0, 0.5, 0.5, 0.5, 1.0, 0.5, 1.0, 1.0, 0.5, 1.0, 0.5, 0.5, 0.5, 1.0, 0.0, 1.0, 0.0, 0.5, 0.5, 0.5, 0.0, 0.5, 0.0, 0.0, 0.5, 0.0, 0.5, 0.5, 0.5, 0.0, 1.0, 0.0, 1.0, 0.5, 0.5, 0.5, 1.0, 0.5, 1.0, 1.0, 0.5, 1.0, 0.5, 0.5, 0.5, 1.0, 0.0, 1.0, 0.0, 0.5, 0.5, 0.5, 0.0, 0.5, 0.0, 0.0, 0.5, 0.0, 0.5, 0.5, 0.5, 0.0, 1.0, 0.0, 1.0, 0.5, 0.5, 0.5, 1.0, 0.5, 1.0, 1.0, 0.5, 1.0, 0.5, 0.5, 0.5, 1.0, 0.0, 1.0, 0.0, 0.5, 0.5, 0.5, 0.0, 0.5, 0.0, 0.0, 0.5, 0.0, 0.5, 0.5, 0.5, 0.0, 1.0, 0.0, 1.0, 0.5, 0.5, 0.5, 1.0, 0.5, 1.0, 1.0, 0.5, 1.0, 0.5, 0.5, 0.5, 1.0, 0.0, 1.0, 0.0, 0.5, 0.5, 0.5, 0.0, 0.5, 0.0, 0.0, 0.5, 0.0, 0.5, 0.5, 0.5, 0.0, 1.0, 0.0, 1.0, 0.5, 0.5, 0.5, 1.0, 0.5, 1.0, 1.0, 0.5, 1.0, 0.5, 0.5, 0.5, 1.0, 0.0, 1.0, 0.0, 0.5, 0.5, 0.5, 0.0, 0.5, 0.0, 0.0, 0.5, 0.0, 0.5, 0.5, 0.5, 0.0, 1.0, 0.0, 1.0, 0.5, 0.5, 0.5, 1.0, 0.5, 1.0, 1.0, 0.5, 1.0, 0.5, 0.5, 0.5, 1.0, 0.0, 1.0, 0.0, 0.5, 0.5, 0.5, 0.0, 0.5, 0.0, 0.0, 0.5, 0.0, 0.5, 0.5, 0.5, 0.0, 1.0, 0.0, 1.0, 0.5, 0.5, 0.5, 1.0, 0.5, 1.0, 1.0, 0.5, 1.0, 0.5, 0.5, 0.5, 1.0, 0.0, 1.0, 0.0, 0.5, 0.5, 0.5, 0.0, 0.5, 0.0, 0.0, 0.5, 0.0, 0.5, 0.5, 0.5, 0.0, 1.0, 0.0, 1.0, 0.5, 0.5, 0.5, 1.0, 0.5, 1.0, 1.0, 0.5, 1.0, 0.5, 0.5, 0.5, 1.0, 0.0, 1.0, 0.0, 0.5, 0.5, 0.5, 0.0, 0.5, 0.0, 0.0, 0.5, 0.0, 0.5, 0.5, 0.5, 0.0, 1.0, 0.0, 1.0, 0.5, 0.5, 0.5, 1.0, 0.5, 1.0, 1.0, 0.5, 1.0, 0.5, 0.5, 0.5, 1.0, 0.0, 1.0, 0.0, 0.5, 0.5, 0.5, 0.0, 0.5, 0.0, 0.0, 0.5, 0.0, 0.5, 0.5, 0.5, 0.0, 1.0, 0.0, 1.0, 0.5, 0.5, 0.5, 1.0, 0.5, 1.0, 1.0, 0.5, 1.0, 0.5, 0.5, 0.5, 1.0, 0.0, 1.0, 0.0, 0.5, 0.5, 0.5, 0.0, 0.5, 0.0, 0.0, 0.5, 0.0, 0.5, 0.5, 0.5, 0.0, 1.0, 0.0, 1.0, 0.5, 0.5, 0.5, 1.0, 0.5, 1.0, 1.0, 0.5, 1.0, 0.5, 0.5, 0.5, 1.0, 0.0, 1.0, 0.0, 0.5, 0.5, 0.5, 0.0, 0.5, 0.0, 0.0, 0.5, 0.0, 0.5, 0.5, 0.5, 0.0, 1.0, 0.0, 1.0, 0.5, 0.5, 0.5, 1.0, 0.5, 1.0, 1.0, 0.5, 1.0, 0.5, 0.5, 0.5, 1.0, 0.0, 1.0, 0.0, 0.5, 0.5, 0.5, 0.0, 0.5, 0.0, 0.0, 0.5, 0.0, 0.5, 0.5, 0.5, 0.0, 1.0, 0.0, 1.0, 0.5, 0.5, 0.5, 1.0, 0.5, 1.0, 1.0, 0.5, 1.0, 0.5, 0.5, 0.5, 1.0, 0.0, 1.0, 0.0, 0.5, 0.5, 0.5, 0.0, 0.5, 0.0, 0.0, 0.5, 0.0, 0.5, 0.5, 0.5, 0.0, 1.0, 0.0, 1.0, 0.5, 0.5, 0.5, 1.0, 0.5, 1.0, 1.0, 0.5, 1.0, 0.5, 0.5, 0.5, 1.0, 0.0, 1.0, 0.0, 0.5, 0.5, 0.5, 0.0, 0.5, 0.0, 0.0, 0.5, 0.0, 0.5, 0.5, 0.5, 0.0, 1.0, 0.0, 1.0, 0.5, 0.5, 0.5, 1.0, 0.5, 1.0, 1.0, 0.5, 1.0, 0.5, 0.5, 0.5, 1.0, 0.0, 1.0, 0.0, 0.5, 0.5, 0.5, 0.0, 0.5, 0.0, 0.0, 0.5, 0.0, 0.5, 0.5, 0.5, 0.0, 1.0, 0.0, 1.0, 0.5, 0.5, 0.5, 1.0, 0.5, 1.0, 1.0, 0.5, 1.0, 0.5, 0.5, 0.5, 1.0, 0.0, 1.0, 0.0, 0.5, 0.5, 0.5, 0.0, 0.5, 0.0, 0.0, 0.5, 0.0, 0.5, 0.5, 0.5, 0.0, 1.0, 0.0, 1.0, 0.5, 0.5, 0.5, 1.0, 0.5, 1.0, 1.0, 0.5, 1.0, 0.5, 0.5, 0.5, 1.0, 0.0, 1.0, 0.0, 0.5, 0.5, 0.5, 0.0, 0.5, 0.0, 0.0, 0.5, 0.0, 0.5, 0.5, 0.5, 0.0, 1.0, 0.0, 1.0, 0.5, 0.5, 0.5, 1.0, 0.5, 1.0, 1.0, 0.5, 1.0, 0.5, 0.5, 0.5, 1.0, 0.0, 1.0, 0.0, 0.5, 0.5, 0.5, 0.0, 0.5, 0.0, 0.0, 0.5, 0.0, 0.5, 0.5, 0.5, 0.0, 1.0, 0.0, 1.0, 0.5, 0.5, 0.5, 1.0, 0.5, 1.0, 1.0, 0.5, 1.0, 0.5, 0.5, 0.5, 1.0, 0.0, 1.0, 0.0, 0.5, 0.5, 0.5, 0.0, 0.5, 0.0, 0.0, 0.5, 0.0, 0.5, 0.5, 0.5, 0.0, 1.0, 0.0, 1.0, 0.5, 0.5, 0.5, 1.0, 0.5, 1.0, 1.0, 0.5, 1.0, 0.5, 0.5, 0.5, 1.0, 0.0, 1.0, 0.0, 0.5, 0.5, 0.5, 0.0, 0.5, 0.0, 0.0, 0.5, 0.0, 0.5, 0.5, 0.5, 0.0, 1.0, 0.0, 1.0, 0.5, 0.5, 0.5, 1.0, 0.5, 1.0, 1.0, 0.5, 1.0, 0.5, 0.5, 0.5, 1.0, 0.0, 1.0, 0.0, 0.5, 0.5, 0.5, 0.0, 0.5, 0.0, 0.0, 0.5, 0.0, 0.5, 0.5, 0.5, 0.0, 1.0, 0.0, 1.0, 0.5, 0.5, 0.5, 1.0, 0.5, 1.0, 1.0, 0.5, 1.0, 0.5, 0.5, 0.5, 1.0, 0.0, 1.0, 0.0, 0.5, 0.5, 0.5, 0.0, 0.5, 0.0, 0.0, 0.5, 0.0, 0.5, 0.5, 0.5, 0.0, 1.0, 0.0, 1.0, 0.5, 0.5, 0.5, 1.0, 0.5, 1.0, 1.0, 0.5, 1.0, 0.5, 0.5, 0.5, 1.0, 0.0, 1.0, 0.0, 0.5, 0.5, 0.5, 0.0, 0.5, 0.0, 0.0, 0.5, 0.0, 0.5, 0.5, 0.5, 0.0, 1.0, 0.0, 1.0, 0.5, 0.5, 0.5, 1.0, 0.5, 1.0, 1.0, 0.5, 1.0, 0.5, 0.5, 0.5, 1.0, 0.0, 1.0, 0.0, 0.5, 0.5, 0.5, 0.0, 0.5, 0.0, 0.0, 0.5, 0.0, 0.5, 0.5, 0.5, 0.0, 1.0, 0.0, 1.0, 0.5, 0.5, 0.5, 1.0, 0.5, 1.0, 1.0, 0.5, 1.0, 0.5, 0.5, 0.5, 1.0, 0.0, 1.0, 0.0, 0.5, 0.5, 0.5, 0.0, 0.5, 0.0, 0.0, 0.5, 0.0, 0.5, 0.5, 0.5, 0.0, 1.0, 0.0, 1.0, 0.5, 0.5, 0.5, 1.0, 0.5, 1.0, 1.0, 0.5, 1.0, 0.5, 0.5, 0.5, 1.0, 0.0, 1.0, 0.0, 0.5, 0.5, 0.5, 0.5, 0.6667, 0.3333, 0.6667, 0.3333, 0.5, 0.5, 0.5, 0.3333, 0.5, 0.3333, 0.3333, 0.5, 0.3333, 0.5, 0.5, 0.5, 0.3333, 0.6667, 0.3333, 0.6667, 0.5, 0.5, 0.5, 0.6667, 0.5, 0.6667, 0.6667, 0.5, 0.6667, 0.1667, 0.5, 0.1667, 0.6667, 4.098e-08, 0.6667, 1.987e-08, 0.5, 0.1667, 0.5, 1.987e-08, 0.5, 4.967e-09, 0.3333, 0.1667, 0.3333, 0.1667, 0.5, 0.1667, 0.3333, 0.3333, 0.3333, 0.3333, 0.5, 0.1667, 0.5, 0.3333, 0.5, 0.3333, 0.6667, 0.1667, 0.6667, 0.1667, 0.1667, 0.1667, 0.3333, 4.967e-09, 0.3333, 0.0, 0.1667, 0.1667, 0.1667, 0.0, 0.1667, 0.0, 8.941e-08, 0.1667, 4.47e-08, 0.1667, 0.1667, 0.1667, 4.47e-08, 0.3333, 0.0, 0.3333, 0.1667, 0.1667, 0.1667, 0.3333, 0.1667, 0.3333, 0.3333, 0.1667, 0.3333, 0.5, 0.1667, 0.3333, 0.1667, 0.3333, 4.098e-08, 0.5, 1.987e-08, 0.5, 0.1667, 0.5, 1.987e-08, 0.6667, 0.0, 0.6667, 0.1667, 0.5, 0.1667, 0.6667, 0.1667, 0.6667, 0.3333, 0.5, 0.3333, 0.5, 0.1667, 0.5, 0.3333, 0.3333, 0.3333, 0.3333, 0.1667, 0.8333, 0.1667, 0.8333, 1.49e-08, 1.0, 0.0, 1.0, 0.1667, 0.8333, 0.1667, 1.0, 0.1667, 1.0, 0.3333, 0.8333, 0.3333, 0.8333, 0.1667, 0.8333, 0.3333, 0.6667, 0.3333, 0.6667, 0.1667, 0.8333, 0.1667, 0.6667, 0.1667, 0.6667, 2.98e-08, 0.8333, 1.49e-08, 0.1667, 0.8333, 2.484e-08, 0.8333, 0.0, 0.6667, 0.1667, 0.6667, 0.1667, 0.8333, 0.1667, 0.6667, 0.3333, 0.6667, 0.3333, 0.8333, 0.1667, 0.8333, 0.3333, 0.8333, 0.3333, 1.0, 0.1667, 1.0, 0.1667, 0.8333, 0.1667, 1.0, 4.843e-08, 1.0, 2.484e-08, 0.8333, 0.5, 0.5, 0.0, 0.5, 0.0, 0.0, 0.5, 0.0, 0.5, 0.5, 0.5, 0.0, 1.0, 0.0, 1.0, 0.5, 0.5, 0.5, 1.0, 0.5, 1.0, 1.0, 0.5, 1.0, 0.5, 0.5, 0.5, 1.0, 0.0, 1.0, 0.0, 0.5, 0.5, 0.5, 0.0, 0.5, 0.0, 0.0, 0.5, 0.0, 0.5, 0.5, 0.5, 0.0, 1.0, 0.0, 1.0, 0.5, 0.5, 0.5, 1.0, 0.5, 1.0, 1.0, 0.5, 1.0, 0.5, 0.5, 0.5, 1.0, 0.0, 1.0, 0.0, 0.5, 0.5, 0.5, 0.0, 0.5, 0.0, 0.0, 0.5, 0.0, 0.5, 0.5, 0.5, 0.0, 1.0, 0.0, 1.0, 0.5, 0.5, 0.5, 1.0, 0.5, 1.0, 1.0, 0.5, 1.0, 0.5, 0.5, 0.5, 1.0, 0.0, 1.0, 0.0, 0.5, 0.5, 0.5, 0.0, 0.5, 0.0, 0.0, 0.5, 0.0, 0.5, 0.5, 0.5, 0.0, 1.0, 0.0, 1.0, 0.5, 0.5, 0.5, 1.0, 0.5, 1.0, 1.0, 0.5, 1.0, 0.5, 0.5, 0.5, 1.0, 0.0, 1.0, 0.0, 0.5, 0.5, 0.5, 0.0, 0.5, 0.0, 0.0, 0.5, 0.0, 0.5, 0.5, 0.5, 0.0, 1.0, 0.0, 1.0, 0.5, 0.5, 0.5, 1.0, 0.5, 1.0, 1.0, 0.5, 1.0, 0.5, 0.5, 0.5, 1.0, 0.0, 1.0, 0.0, 0.5, 0.5, 0.5, 0.0, 0.5, 0.0, 0.0, 0.5, 0.0, 0.5, 0.5, 0.5, 0.0, 1.0, 0.0, 1.0, 0.5, 0.5, 0.5, 1.0, 0.5, 1.0, 1.0, 0.5, 1.0, 0.5, 0.5, 0.5, 1.0, 0.0, 1.0, 0.0, 0.5, 0.5, 0.5, 0.0, 0.5, 0.0, 0.0, 0.5, 0.0, 0.5, 0.5, 0.5, 0.0, 1.0, 0.0, 1.0, 0.5, 0.5, 0.5, 1.0, 0.5, 1.0, 1.0, 0.5, 1.0, 0.5, 0.5, 0.5, 1.0, 0.0, 1.0, 0.0, 0.5, 0.5, 0.5, 0.0, 0.5, 0.0, 0.0, 0.5, 0.0, 0.5, 0.5, 0.5, 0.0, 1.0, 0.0, 1.0, 0.5, 0.5, 0.5, 1.0, 0.5, 1.0, 1.0, 0.5, 1.0, 0.5, 0.5, 0.5, 1.0, 0.0, 1.0, 0.0, 0.5, 0.5, 0.5, 0.0, 0.5, 0.0, 0.0, 0.5, 0.0, 0.5, 0.5, 0.5, 0.0, 1.0, 0.0, 1.0, 0.5, 0.5, 0.5, 1.0, 0.5, 1.0, 1.0, 0.5, 1.0, 0.5, 0.5, 0.5, 1.0, 0.0, 1.0, 0.0, 0.5, 0.5, 0.5, 0.0, 0.5, 0.0, 0.0, 0.5, 0.0, 0.5, 0.5, 0.5, 0.0, 1.0, 0.0, 1.0, 0.5, 0.5, 0.5, 1.0, 0.5, 1.0, 1.0, 0.5, 1.0, 0.5, 0.5, 0.5, 1.0, 0.0, 1.0, 0.0, 0.5, 0.5, 0.5, 0.0, 0.5, 0.0, 0.0, 0.5, 0.0, 0.5, 0.5, 0.5, 0.0, 1.0, 0.0, 1.0, 0.5, 0.5, 0.5, 1.0, 0.5, 1.0, 1.0, 0.5, 1.0, 0.5, 0.5, 0.5, 1.0, 0.0, 1.0, 0.0, 0.5, 0.5, 0.5, 0.0, 0.5, 0.0, 0.0, 0.5, 0.0, 0.5, 0.5, 0.5, 0.0, 1.0, 0.0, 1.0, 0.5, 0.5, 0.5, 1.0, 0.5, 1.0, 1.0, 0.5, 1.0, 0.5, 0.5, 0.5, 1.0, 0.0, 1.0, 0.0, 0.5, 0.5, 0.5, 0.5, 0.6667, 0.3333, 0.6667, 0.3333, 0.5, 0.5, 0.5, 0.3333, 0.5, 0.3333, 0.3333, 0.5, 0.3333, 0.5, 0.5, 0.5, 0.3333, 0.6667, 0.3333, 0.6667, 0.5, 0.5, 0.5, 0.6667, 0.5, 0.6667, 0.6667, 0.5, 0.6667, 0.1667, 0.5, 0.1667, 0.6667, 4.098e-08, 0.6667, 1.987e-08, 0.5, 0.1667, 0.5, 1.987e-08, 0.5, 4.967e-09, 0.3333, 0.1667, 0.3333, 0.1667, 0.5, 0.1667, 0.3333, 0.3333, 0.3333, 0.3333, 0.5, 0.1667, 0.5, 0.3333, 0.5, 0.3333, 0.6667, 0.1667, 0.6667, 0.1667, 0.1667, 0.1667, 0.3333, 4.967e-09, 0.3333, 0.0, 0.1667, 0.1667, 0.1667, 0.0, 0.1667, 0.0, 8.941e-08, 0.1667, 4.47e-08, 0.1667, 0.1667, 0.1667, 4.47e-08, 0.3333, 0.0, 0.3333, 0.1667, 0.1667, 0.1667, 0.3333, 0.1667, 0.3333, 0.3333, 0.1667, 0.3333, 0.5, 0.1667, 0.3333, 0.1667, 0.3333, 4.098e-08, 0.5, 1.987e-08, 0.5, 0.1667, 0.5, 1.987e-08, 0.6667, 0.0, 0.6667, 0.1667, 0.5, 0.1667, 0.6667, 0.1667, 0.6667, 0.3333, 0.5, 0.3333, 0.5, 0.1667, 0.5, 0.3333, 0.3333, 0.3333, 0.3333, 0.1667, 0.8333, 0.1667, 0.8333, 1.49e-08, 1.0, 0.0, 1.0, 0.1667, 0.8333, 0.1667, 1.0, 0.1667, 1.0, 0.3333, 0.8333, 0.3333, 0.8333, 0.1667, 0.8333, 0.3333, 0.6667, 0.3333, 0.6667, 0.1667, 0.8333, 0.1667, 0.6667, 0.1667, 0.6667, 2.98e-08, 0.8333, 1.49e-08, 0.1667, 0.8333, 2.484e-08, 0.8333, 0.0, 0.6667, 0.1667, 0.6667, 0.1667, 0.8333, 0.1667, 0.6667, 0.3333, 0.6667, 0.3333, 0.8333, 0.1667, 0.8333, 0.3333, 0.8333, 0.3333, 1.0, 0.1667, 1.0, 0.1667, 0.8333, 0.1667, 1.0, 4.843e-08, 1.0, 2.484e-08, 0.8333, 0.5, 0.5, 0.0, 0.5, 0.0, 0.0, 0.5, 0.0, 0.5, 0.5, 0.5, 0.0, 1.0, 0.0, 1.0, 0.5, 0.5, 0.5, 1.0, 0.5, 1.0, 1.0, 0.5, 1.0, 0.5, 0.5, 0.5, 1.0, 0.0, 1.0, 0.0, 0.5, 0.5, 0.5, 0.0, 0.5, 0.0, 0.0, 0.5, 0.0, 0.5, 0.5, 0.5, 0.0, 1.0, 0.0, 1.0, 0.5, 0.5, 0.5, 1.0, 0.5, 1.0, 1.0, 0.5, 1.0, 0.5, 0.5, 0.5, 1.0, 0.0, 1.0, 0.0, 0.5, 0.5, 0.5, 0.0, 0.5, 0.0, 0.0, 0.5, 0.0, 0.5, 0.5, 0.5, 0.0, 1.0, 0.0, 1.0, 0.5, 0.5, 0.5, 1.0, 0.5, 1.0, 1.0, 0.5, 1.0, 0.5, 0.5, 0.5, 1.0, 0.0, 1.0, 0.0, 0.5, 0.5, 0.5, 0.0, 0.5, 0.0, 0.0, 0.5, 0.0, 0.5, 0.5, 0.5, 0.0, 1.0, 0.0, 1.0, 0.5, 0.5, 0.5, 1.0, 0.5, 1.0, 1.0, 0.5, 1.0, 0.5, 0.5, 0.5, 1.0, 0.0, 1.0, 0.0, 0.5, 0.5, 0.5, 0.0, 0.5, 0.0, 0.0, 0.5, 0.0, 0.5, 0.5, 0.5, 0.0, 1.0, 0.0, 1.0, 0.5, 0.5, 0.5, 1.0, 0.5, 1.0, 1.0, 0.5, 1.0, 0.5, 0.5, 0.5, 1.0, 0.0, 1.0, 0.0, 0.5, 0.5, 0.5, 0.0, 0.5, 0.0, 0.0, 0.5, 0.0, 0.5, 0.5, 0.5, 0.0, 1.0, 0.0, 1.0, 0.5, 0.5, 0.5, 1.0, 0.5, 1.0, 1.0, 0.5, 1.0, 0.5, 0.5, 0.5, 1.0, 0.0, 1.0, 0.0, 0.5, 0.5, 0.5, 0.0, 0.5, 0.0, 0.0, 0.5, 0.0, 0.5, 0.5, 0.5, 0.0, 1.0, 0.0, 1.0, 0.5, 0.5, 0.5, 1.0, 0.5, 1.0, 1.0, 0.5, 1.0, 0.5, 0.5, 0.5, 1.0, 0.0, 1.0, 0.0, 0.5, 0.5, 0.5, 0.0, 0.5, 0.0, 0.0, 0.5, 0.0, 0.5, 0.5, 0.5, 0.0, 1.0, 0.0, 1.0, 0.5, 0.5, 0.5, 1.0, 0.5, 1.0, 1.0, 0.5, 1.0, 0.5, 0.5, 0.5, 1.0, 0.0, 1.0, 0.0, 0.5, 0.5, 0.5, 0.0, 0.5, 0.0, 0.0, 0.5, 0.0, 0.5, 0.5, 0.5, 0.0, 1.0, 0.0, 1.0, 0.5, 0.5, 0.5, 1.0, 0.5, 1.0, 1.0, 0.5, 1.0, 0.5, 0.5, 0.5, 1.0, 0.0, 1.0, 0.0, 0.5, 0.5, 0.5, 0.0, 0.5, 0.0, 0.0, 0.5, 0.0, 0.5, 0.5, 0.5, 0.0, 1.0, 0.0, 1.0, 0.5, 0.5, 0.5, 1.0, 0.5, 1.0, 1.0, 0.5, 1.0, 0.5, 0.5, 0.5, 1.0, 0.0, 1.0, 0.0, 0.5, 0.5, 0.5, 0.0, 0.5, 0.0, 0.0, 0.5, 0.0, 0.5, 0.5, 0.5, 0.0, 1.0, 0.0, 1.0, 0.5, 0.5, 0.5, 1.0, 0.5, 1.0, 1.0, 0.5, 1.0, 0.5, 0.5, 0.5, 1.0, 0.0, 1.0, 0.0, 0.5, 0.5, 0.5, 0.0, 0.5, 0.0, 0.0, 0.5, 0.0, 0.5, 0.5, 0.5, 0.0, 1.0, 0.0, 1.0, 0.5, 0.5, 0.5, 1.0, 0.5, 1.0, 1.0, 0.5, 1.0, 0.5, 0.5, 0.5, 1.0, 0.0, 1.0, 0.0, 0.5, 0.5, 0.5, 0.0, 0.5, 0.0, 0.0, 0.5, 0.0, 0.5, 0.5, 0.5, 0.0, 1.0, 0.0, 1.0, 0.5, 0.5, 0.5, 1.0, 0.5, 1.0, 1.0, 0.5, 1.0, 0.5, 0.5, 0.5, 1.0, 0.0, 1.0, 0.0, 0.5, 0.5, 0.5, 0.0, 0.5, 0.0, 0.0, 0.5, 0.0, 0.5, 0.5, 0.5, 0.0, 1.0, 0.0, 1.0, 0.5, 0.5, 0.5, 1.0, 0.5, 1.0, 1.0, 0.5, 1.0, 0.5, 0.5, 0.5, 1.0, 0.0, 1.0, 0.0, 0.5, 0.5, 0.5, 0.0, 0.5, 0.0, 0.0, 0.5, 0.0, 0.5, 0.5, 0.5, 0.0, 1.0, 0.0, 1.0, 0.5, 0.5, 0.5, 1.0, 0.5, 1.0, 1.0, 0.5, 1.0, 0.5, 0.5, 0.5, 1.0, 0.0, 1.0, 0.0, 0.5, 0.5, 0.5, 0.0, 0.5, 0.0, 0.0, 0.5, 0.0, 0.5, 0.5, 0.5, 0.0, 1.0, 0.0, 1.0, 0.5, 0.5, 0.5, 1.0, 0.5, 1.0, 1.0, 0.5, 1.0, 0.5, 0.5, 0.5, 1.0, 0.0, 1.0, 0.0, 0.5, 0.5, 0.5, 0.0, 0.5, 0.0, 0.0, 0.5, 0.0, 0.5, 0.5, 0.5, 0.0, 1.0, 0.0, 1.0, 0.5, 0.5, 0.5, 1.0, 0.5, 1.0, 1.0, 0.5, 1.0, 0.5, 0.5, 0.5, 1.0, 0.0, 1.0, 0.0, 0.5, 0.5, 0.5, 0.0, 0.5, 0.0, 0.0, 0.5, 0.0, 0.5, 0.5, 0.5, 0.0, 1.0, 0.0, 1.0, 0.5, 0.5, 0.5, 1.0, 0.5, 1.0, 1.0, 0.5, 1.0, 0.5, 0.5, 0.5, 1.0, 0.0, 1.0, 0.0, 0.5, 0.5, 0.5, 0.0, 0.5, 0.0, 0.0, 0.5, 0.0, 0.5, 0.5, 0.5, 0.0, 1.0, 0.0, 1.0, 0.5, 0.5, 0.5, 1.0, 0.5, 1.0, 1.0, 0.5, 1.0, 0.5, 0.5, 0.5, 1.0, 0.0, 1.0, 0.0, 0.5, 0.5, 0.5, 0.0, 0.5, 0.0, 0.0, 0.5, 0.0, 0.5, 0.5, 0.5, 0.0, 1.0, 0.0, 1.0, 0.5, 0.5, 0.5, 1.0, 0.5, 1.0, 1.0, 0.5, 1.0, 0.5, 0.5, 0.5, 1.0, 0.0, 1.0, 0.0, 0.5, 0.5, 0.5, 0.0, 0.5, 0.0, 0.0, 0.5, 0.0, 0.5, 0.5, 0.5, 0.0, 1.0, 0.0, 1.0, 0.5, 0.5, 0.5, 1.0, 0.5, 1.0, 1.0, 0.5, 1.0, 0.5, 0.5, 0.5, 1.0, 0.0, 1.0, 0.0, 0.5, 0.5, 0.5, 0.0, 0.5, 0.0, 0.0, 0.5, 0.0, 0.5, 0.5, 0.5, 0.0, 1.0, 0.0, 1.0, 0.5, 0.5, 0.5, 1.0, 0.5, 1.0, 1.0, 0.5, 1.0, 0.5, 0.5, 0.5, 1.0, 0.0, 1.0, 0.0, 0.5, 0.5, 0.5, 0.0, 0.5, 0.0, 0.0, 0.5, 0.0, 0.5, 0.5, 0.5, 0.0, 1.0, 0.0, 1.0, 0.5, 0.5, 0.5, 1.0, 0.5, 1.0, 1.0, 0.5, 1.0, 0.5, 0.5, 0.5, 1.0, 0.0, 1.0, 0.0, 0.5, 0.5, 0.5, 0.0, 0.5, 0.0, 0.0, 0.5, 0.0, 0.5, 0.5, 0.5, 0.0, 1.0, 0.0, 1.0, 0.5, 0.5, 0.5, 1.0, 0.5, 1.0, 1.0, 0.5, 1.0, 0.5, 0.5, 0.5, 1.0, 0.0, 1.0, 0.0, 0.5, 0.5, 0.5, 0.0, 0.5, 0.0, 0.0, 0.5, 0.0, 0.5, 0.5, 0.5, 0.0, 1.0, 0.0, 1.0, 0.5, 0.5, 0.5, 1.0, 0.5, 1.0, 1.0, 0.5, 1.0, 0.5, 0.5, 0.5, 1.0, 0.0, 1.0, 0.0, 0.5, 0.5, 0.5, 0.0, 0.5, 0.0, 0.0, 0.5, 0.0, 0.5, 0.5, 0.5, 0.0, 1.0, 0.0, 1.0, 0.5, 0.5, 0.5, 1.0, 0.5, 1.0, 1.0, 0.5, 1.0, 0.5, 0.5, 0.5, 1.0, 0.0, 1.0, 0.0, 0.5, 0.5, 0.5, 0.0, 0.5, 0.0, 0.0, 0.5, 0.0, 0.5, 0.5, 0.5, 0.0, 1.0, 0.0, 1.0, 0.5, 0.5, 0.5, 1.0, 0.5, 1.0, 1.0, 0.5, 1.0, 0.5, 0.5, 0.5, 1.0, 0.0, 1.0, 0.0, 0.5, 0.5, 0.5, 0.0, 0.5, 0.0, 0.0, 0.5, 0.0, 0.5, 0.5, 0.5, 0.0, 1.0, 0.0, 1.0, 0.5, 0.5, 0.5, 1.0, 0.5, 1.0, 1.0, 0.5, 1.0, 0.5, 0.5, 0.5, 1.0, 0.0, 1.0, 0.0, 0.5, 0.5, 0.5, 0.0, 0.5, 0.0, 0.0, 0.5, 0.0, 0.5, 0.5, 0.5, 0.0, 1.0, 0.0, 1.0, 0.5, 0.5, 0.5, 1.0, 0.5, 1.0, 1.0, 0.5, 1.0, 0.5, 0.5, 0.5, 1.0, 0.0, 1.0, 0.0, 0.5, 0.5, 0.5, 0.0, 0.5, 0.0, 0.0, 0.5, 0.0, 0.5, 0.5, 0.5, 0.0, 1.0, 0.0, 1.0, 0.5, 0.5, 0.5, 1.0, 0.5, 1.0, 1.0, 0.5, 1.0, 0.5, 0.5, 0.5, 1.0, 0.0, 1.0, 0.0, 0.5, 0.5, 0.5, 0.0, 0.5, 0.0, 0.0, 0.5, 0.0, 0.5, 0.5, 0.5, 0.0, 1.0, 0.0, 1.0, 0.5, 0.5, 0.5, 1.0, 0.5, 1.0, 1.0, 0.5, 1.0, 0.5, 0.5, 0.5, 1.0, 0.0, 1.0, 0.0, 0.5, 0.5, 0.5, 0.0, 0.5, 0.0, 0.0, 0.5, 0.0, 0.5, 0.5, 0.5, 0.0, 1.0, 0.0, 1.0, 0.5, 0.5, 0.5, 1.0, 0.5, 1.0, 1.0, 0.5, 1.0, 0.5, 0.5, 0.5, 1.0, 0.0, 1.0, 0.0, 0.5, 0.5, 0.5, 0.0, 0.5, 0.0, 0.0, 0.5, 0.0, 0.5, 0.5, 0.5, 0.0, 1.0, 0.0, 1.0, 0.5, 0.5, 0.5, 1.0, 0.5, 1.0, 1.0, 0.5, 1.0, 0.5, 0.5, 0.5, 1.0, 0.0, 1.0, 0.0, 0.5, 0.5, 0.5, 0.0, 0.5, 0.0, 0.0, 0.5, 0.0, 0.5, 0.5, 0.5, 0.0, 1.0, 0.0, 1.0, 0.5, 0.5, 0.5, 1.0, 0.5, 1.0, 1.0, 0.5, 1.0, 0.5, 0.5, 0.5, 1.0, 0.0, 1.0, 0.0, 0.5, 0.5, 0.5, 0.0, 0.5, 0.0, 0.0, 0.5, 0.0, 0.5, 0.5, 0.5, 0.0, 1.0, 0.0, 1.0, 0.5, 0.5, 0.5, 1.0, 0.5, 1.0, 1.0, 0.5, 1.0, 0.5, 0.5, 0.5, 1.0, 0.0, 1.0, 0.0, 0.5, 0.5, 0.5, 0.0, 0.5, 0.0, 0.0, 0.5, 0.0, 0.5, 0.5, 0.5, 0.0, 1.0, 0.0, 1.0, 0.5, 0.5, 0.5, 1.0, 0.5, 1.0, 1.0, 0.5, 1.0, 0.5, 0.5, 0.5, 1.0, 0.0, 1.0, 0.0, 0.5, 0.5, 0.5, 0.0, 0.5, 0.0, 0.0, 0.5, 0.0, 0.5, 0.5, 0.5, 0.0, 1.0, 0.0, 1.0, 0.5, 0.5, 0.5, 1.0, 0.5, 1.0, 1.0, 0.5, 1.0, 0.5, 0.5, 0.5, 1.0, 0.0, 1.0, 0.0, 0.5, 0.5, 0.5, 0.0, 0.5, 0.0, 0.0, 0.5, 0.0, 0.5, 0.5, 0.5, 0.0, 1.0, 0.0, 1.0, 0.5, 0.5, 0.5, 1.0, 0.5, 1.0, 1.0, 0.5, 1.0, 0.5, 0.5, 0.5, 1.0, 0.0, 1.0, 0.0, 0.5, 0.5, 0.5, 0.0, 0.5, 0.0, 0.0, 0.5, 0.0, 0.5, 0.5, 0.5, 0.0, 1.0, 0.0, 1.0, 0.5, 0.5, 0.5, 1.0, 0.5, 1.0, 1.0, 0.5, 1.0, 0.5, 0.5, 0.5, 1.0, 0.0, 1.0, 0.0, 0.5, 0.5, 0.5, 0.0, 0.5, 0.0, 0.0, 0.5, 0.0, 0.5, 0.5, 0.5, 0.0, 1.0, 0.0, 1.0, 0.5, 0.5, 0.5, 1.0, 0.5, 1.0, 1.0, 0.5, 1.0, 0.5, 0.5, 0.5, 1.0, 0.0, 1.0, 0.0, 0.5, 0.5, 0.5, 0.0, 0.5, 0.0, 0.0, 0.5, 0.0, 0.5, 0.5, 0.5, 0.0, 1.0, 0.0, 1.0, 0.5, 0.5, 0.5, 1.0, 0.5, 1.0, 1.0, 0.5, 1.0, 0.5, 0.5, 0.5, 1.0, 0.0, 1.0, 0.0, 0.5, 0.5, 0.5, 0.0, 0.5, 0.0, 0.0, 0.5, 0.0, 0.5, 0.5, 0.5, 0.0, 1.0, 0.0, 1.0, 0.5, 0.5, 0.5, 1.0, 0.5, 1.0, 1.0, 0.5, 1.0, 0.5, 0.5, 0.5, 1.0, 0.0, 1.0, 0.0, 0.5, 0.5, 0.5, 0.0, 0.5, 0.0, 0.0, 0.5, 0.0, 0.5, 0.5, 0.5, 0.0, 1.0, 0.0, 1.0, 0.5, 0.5, 0.5, 1.0, 0.5, 1.0, 1.0, 0.5, 1.0, 0.5, 0.5, 0.5, 1.0, 0.0, 1.0, 0.0, 0.5, 0.5, 0.5, 0.0, 0.5, 0.0, 0.0, 0.5, 0.0, 0.5, 0.5, 0.5, 0.0, 1.0, 0.0, 1.0, 0.5, 0.5, 0.5, 1.0, 0.5, 1.0, 1.0, 0.5, 1.0, 0.5, 0.5, 0.5, 1.0, 0.0, 1.0, 0.0, 0.5, 0.5, 0.5, 0.0, 0.5, 0.0, 0.0, 0.5, 0.0, 0.5, 0.5, 0.5, 0.0, 1.0, 0.0, 1.0, 0.5, 0.5, 0.5, 1.0, 0.5, 1.0, 1.0, 0.5, 1.0, 0.5, 0.5, 0.5, 1.0, 0.0, 1.0, 0.0, 0.5, 0.5, 0.5, 0.0, 0.5, 0.0, 0.0, 0.5, 0.0, 0.5, 0.5, 0.5, 0.0, 1.0, 0.0, 1.0, 0.5, 0.5, 0.5, 1.0, 0.5, 1.0, 1.0, 0.5, 1.0, 0.5, 0.5, 0.5, 1.0, 0.0, 1.0, 0.0, 0.5, 0.5, 0.5, 0.0, 0.5, 0.0, 0.0, 0.5, 0.0, 0.5, 0.5, 0.5, 0.0, 1.0, 0.0, 1.0, 0.5, 0.5, 0.5, 1.0, 0.5, 1.0, 1.0, 0.5, 1.0, 0.5, 0.5, 0.5, 1.0, 0.0, 1.0, 0.0, 0.5, 0.5, 0.5, 0.0, 0.5, 0.0, 0.0, 0.5, 0.0, 0.5, 0.5, 0.5, 0.0, 1.0, 0.0, 1.0, 0.5, 0.5, 0.5, 1.0, 0.5, 1.0, 1.0, 0.5, 1.0, 0.5, 0.5, 0.5, 1.0, 0.0, 1.0, 0.0, 0.5, 0.0, 0.0, 1.0, 0.0, 1.0, 1.0, 0.0, 1.0, 0.0, 0.0, 1.0, 0.0, 1.0, 1.0, 0.0, 1.0, 0.0, 0.0, 1.0, 0.0, 1.0, 1.0, 0.0, 1.0, 0.0, 0.0, 1.0, 0.0, 1.0, 1.0, 0.0, 1.0, 0.0, 0.0, 1.0, 0.0, 1.0, 1.0, 0.0, 1.0, 0.0, 0.0, 1.0, 0.0, 1.0, 1.0, 0.0, 1.0, 0.0, 0.0, 1.0, 0.0, 1.0, 1.0, 0.0, 1.0, 0.0, 0.0, 1.0, 0.0, 1.0, 1.0, 0.0, 1.0, 0.0, 0.0, 1.0, 0.0, 1.0, 1.0, 0.0, 1.0, 0.0, 0.0, 1.0, 0.0, 1.0, 1.0, 0.0, 1.0, 0.0, 0.0, 1.0, 0.0, 1.0, 1.0, 0.0, 1.0, 0.0, 0.0, 1.0, 0.0, 1.0, 1.0, 0.0, 1.0, 0.0, 0.0, 1.0, 0.0, 1.0, 1.0, 0.0, 1.0, 0.0, 0.0, 1.0, 0.0, 1.0, 1.0, 0.0, 1.0, 0.0, 0.0, 1.0, 0.0, 1.0, 1.0, 0.0, 1.0, 0.0, 0.0, 1.0, 0.0, 1.0, 1.0, 0.0, 1.0, 0.0, 0.0, 1.0, 0.0, 1.0, 1.0, 0.0, 1.0, 0.0, 0.0, 1.0, 0.0, 1.0, 1.0, 0.0, 1.0, 0.5, 0.5, 0.0, 0.5, 0.0, 0.0, 0.5, 0.0, 0.5, 0.5, 0.5, 0.0, 1.0, 0.0, 1.0, 0.5, 0.5, 0.5, 1.0, 0.5, 1.0, 1.0, 0.5, 1.0, 0.5, 0.5, 0.5, 1.0, 0.0, 1.0, 0.0, 0.5, 0.5, 0.5, 0.0, 0.5, 0.0, 0.0, 0.5, 0.0, 0.5, 0.5, 0.5, 0.0, 1.0, 0.0, 1.0, 0.5, 0.5, 0.5, 1.0, 0.5, 1.0, 1.0, 0.5, 1.0, 0.5, 0.5, 0.5, 1.0, 0.0, 1.0, 0.0, 0.5, 0.5, 0.5, 0.0, 0.5, 0.0, 0.0, 0.5, 0.0, 0.5, 0.5, 0.5, 0.0, 1.0, 0.0, 1.0, 0.5, 0.5, 0.5, 1.0, 0.5, 1.0, 1.0, 0.5, 1.0, 0.5, 0.5, 0.5, 1.0, 0.0, 1.0, 0.0, 0.5, 0.5, 0.5, 0.0, 0.5, 0.0, 0.0, 0.5, 0.0, 0.5, 0.5, 0.5, 0.0, 1.0, 0.0, 1.0, 0.5, 0.5, 0.5, 1.0, 0.5, 1.0, 1.0, 0.5, 1.0, 0.5, 0.5, 0.5, 1.0, 0.0, 1.0, 0.0, 0.5, 0.5, 0.5, 0.0, 0.5, 0.0, 0.0, 0.5, 0.0, 0.5, 0.5, 0.5, 0.0, 1.0, 0.0, 1.0, 0.5, 0.5, 0.5, 1.0, 0.5, 1.0, 1.0, 0.5, 1.0, 0.5, 0.5, 0.5, 1.0, 0.0, 1.0, 0.0, 0.5, 0.5, 0.5, 0.0, 0.5, 0.0, 0.0, 0.5, 0.0, 0.5, 0.5, 0.5, 0.0, 1.0, 0.0, 1.0, 0.5, 0.5, 0.5, 1.0, 0.5, 1.0, 1.0, 0.5, 1.0, 0.5, 0.5, 0.5, 1.0, 0.0, 1.0, 0.0, 0.5, 0.0, 0.0, 1.0, 0.0, 1.0, 1.0, 0.0, 1.0, 0.0, 0.0, 1.0, 0.0, 1.0, 1.0, 0.0, 1.0, 0.0, 0.0, 1.0, 0.0, 1.0, 1.0, 0.0, 1.0, 0.0, 0.0, 1.0, 0.0, 1.0, 1.0, 0.0, 1.0, 0.0, 0.0, 1.0, 0.0, 1.0, 1.0, 0.0, 1.0, 0.0, 0.0, 1.0, 0.0, 1.0, 1.0, 0.0, 1.0, 0.9999, 0.9999, 0.0001, 0.9999, 9.998e-05, 9.998e-05, 0.9999, 0.0001003, 9.998e-05, 9.998e-05, 0.9999, 0.0001005, 0.9999, 0.9999, 9.998e-05, 0.9999, 0.0, 0.0, 0.0, 0.0, 0.0, 0.0, 0.0, 0.0, 0.0, 0.0, 0.0, 0.0, 0.0, 0.0, 0.0, 0.0, 0.0, 0.0, 0.0, 0.0, 0.0, 0.0, 0.0, 0.0, 0.0, 0.0, 0.0, 0.0, 0.0, 0.0, 0.0, 0.0, 0.0, 0.0, 0.0, 0.0, 0.0, 0.0, 0.0, 0.0, 0.0, 0.0, 0.0, 0.0, 0.0, 0.0, 0.0, 0.0, 0.0, 0.0, 0.0, 0.0, 0.0, 0.0, 0.0, 0.0, 0.0, 0.0, 0.0, 0.0, 0.0, 0.0, 0.0, 0.0, 0.0, 0.0, 0.0, 0.0, 0.0, 0.0, 0.0, 0.0, 0.0, 0.0, 0.0, 0.0, 0.0, 0.0, 0.0, 0.0, 0.0, 0.0, 0.0, 0.0, 0.0, 0.0, 0.0, 0.0, 9.998e-05, 9.998e-05, 0.9999, 9.998e-05, 0.9999, 0.9999, 9.998e-05, 0.9999, 0.9999, 0.9999, 0.0001004, 0.9999, 9.998e-05, 0.0001002, 0.9999, 9.998e-05, 0.9999, 0.9999, 0.0001005, 0.9999, 9.998e-05, 0.0001003, 0.9999, 9.998e-05, 0.9999, 0.9999, 0.0001002, 0.9999, 9.998e-05, 0.0001004, 0.9999, 9.998e-05, 0.9999, 0.9999, 0.0001001, 0.9999, 9.998e-05, 0.0001001, 0.9999, 9.998e-05, 0.9999, 0.9999, 0.0001002, 0.9999, 9.998e-05, 0.0001006, 0.9999, 9.998e-05, 0.9999, 0.9999, 0.0001006, 0.9999, 9.998e-05, 0.0001003, 0.9999, 9.998e-05, 0.9999, 0.9999, 0.0001005, 0.9999, 9.998e-05, 0.0001003, 0.9999, 9.998e-05, 0.9999, 0.9999, 0.0001004, 0.9999, 9.998e-05, 0.0001002, 0.9999, 9.998e-05, 0.9999, 0.9999, 0.0001005, 0.9999, 9.998e-05, 0.0001005, 0.9999, 9.998e-05, 0.9999, 0.9999, 0.0001005, 0.9999, 9.998e-05, 0.0001005, 0.9999, 9.998e-05, 0.9999, 0.9999, 0.0001004, 0.9999, 9.998e-05, 0.0001005, 0.9999, 9.998e-05, 9.998e-05, 0.0001002, 0.9999, 9.998e-05, 0.9999, 0.9999, 9.998e-05, 0.9999, 0.9999, 0.9999, 0.0001002, 0.9999, 9.998e-05, 0.0001005, 0.9999, 9.998e-05, 0.9999, 0.9999, 9.998e-05, 0.9999, 9.998e-05, 0.0001005, 0.9999, 9.998e-05, 0.8339, 0.3339, 0.9995, 0.3339, 0.9995, 0.4995, 0.8339, 0.4995, 0.9999, 0.9999, 0.0001002, 0.9999, 9.998e-05, 0.0001004, 0.9999, 9.998e-05, 0.4995, 0.6661, 0.3339, 0.6661, 0.3339, 0.5005, 0.4995, 0.5005, 0.6661, 0.4995, 0.5005, 0.4995, 0.5005, 0.3339, 0.6661, 0.3339, 0.5995, 0.9995, 0.4005, 0.9995, 0.4005, 0.8005, 0.5995, 0.8005, 0.4995, 0.8328, 0.3339, 0.8328, 0.3339, 0.6672, 0.4995, 0.6672, 0.0005299, 0.8339, 0.1661, 0.8339, 0.1661, 0.9995, 0.0005299, 0.9995, 9.998e-05, 9.998e-05, 0.9999, 9.998e-05, 0.9999, 0.9999, 9.998e-05, 0.9999, 0.6672, 0.6672, 0.8328, 0.6672, 0.8328, 0.8328, 0.6672, 0.8328, 0.4995, 0.3328, 0.3339, 0.3328, 0.3339, 0.1672, 0.4995, 0.1672, 0.9999, 0.9999, 0.0001004, 0.9999, 9.998e-05, 0.0001005, 0.9999, 9.998e-05, 0.1661, 0.8328, 0.00053, 0.8328, 0.0005299, 0.6672, 0.1661, 0.6672, 0.4995, 0.4995, 0.3339, 0.4995, 0.3339, 0.3339, 0.4995, 0.3339, 0.9999, 0.9999, 0.0001005, 0.9999, 9.998e-05, 0.0001003, 0.9999, 9.998e-05, 0.1661, 0.4995, 0.00053, 0.4995, 0.0005299, 0.3339, 0.1661, 0.3339, 0.3328, 0.3328, 0.1672, 0.3328, 0.1672, 0.1672, 0.3328, 0.1672, 0.9999, 0.9999, 0.0001005, 0.9999, 9.998e-05, 0.0001007, 0.9999, 9.998e-05, 0.3328, 0.1661, 0.1672, 0.1661, 0.1672, 0.0005301, 0.3328, 0.0005299, 0.3328, 0.4995, 0.1672, 0.4995, 0.1672, 0.3339, 0.3328, 0.3339, 0.9999, 0.9999, 0.0001005, 0.9999, 9.998e-05, 0.0001002, 0.9999, 9.998e-05, 0.1661, 0.6661, 0.00053, 0.6661, 0.0005299, 0.5005, 0.1661, 0.5005, 0.4995, 0.1661, 0.3339, 0.1661, 0.3339, 0.00053, 0.4995, 0.0005299, 0.9999, 0.9999, 0.0001005, 0.9999, 9.998e-05, 0.0001002, 0.9999, 9.998e-05, 0.1661, 0.1661, 0.00053, 0.1661, 0.0005299, 0.0005301, 0.1661, 0.0005299, 0.6661, 0.3328, 0.5005, 0.3328, 0.5005, 0.1672, 0.6661, 0.1672, 0.9999, 0.9999, 0.0001007, 0.9999, 9.998e-05, 0.0001002, 0.9999, 9.998e-05, 0.1661, 0.3328, 0.00053, 0.3328, 0.0005299, 0.1672, 0.1661, 0.1672, 0.8328, 0.6661, 0.6672, 0.6661, 0.6672, 0.5005, 0.8328, 0.5005, 0.9999, 0.9999, 0.0001002, 0.9999, 9.998e-05, 0.0001005, 0.9999, 9.998e-05, 0.8328, 0.4995, 0.6672, 0.4995, 0.6672, 0.3339, 0.8328, 0.3339, 0.3328, 0.8328, 0.1672, 0.8328, 0.1672, 0.6672, 0.3328, 0.6672, 0.9999, 0.9999, 0.0001002, 0.9999, 9.998e-05, 0.0001005, 0.9999, 9.998e-05, 0.6661, 0.8328, 0.5005, 0.8328, 0.5005, 0.6672, 0.6661, 0.6672, 0.8328, 0.3328, 0.6672, 0.3328, 0.6672, 0.1672, 0.8328, 0.1672, 0.9999, 0.9999, 0.0001003, 0.9999, 9.998e-05, 0.0001003, 0.9999, 9.998e-05, 0.6661, 0.1661, 0.5005, 0.1661, 0.5005, 0.00053, 0.6661, 0.0005299, 0.8328, 0.1661, 0.6672, 0.1661, 0.6672, 0.00053, 0.8328, 0.0005299, 0.9999, 0.9999, 0.0001002, 0.9999, 9.998e-05, 0.0001004, 0.9999, 9.998e-05, 0.8339, 0.0005299, 0.9995, 0.0005299, 0.9995, 0.1661, 0.8339, 0.1661, 0.6661, 0.6661, 0.5005, 0.6661, 0.5005, 0.5005, 0.6661, 0.5005, 0.9999, 0.9999, 0.0001004, 0.9999, 9.998e-05, 0.0001002, 0.9999, 9.998e-05, 0.3328, 0.6661, 0.1672, 0.6661, 0.1672, 0.5005, 0.3328, 0.5005, 0.8339, 0.1672, 0.9995, 0.1672, 0.9995, 0.3328, 0.8339, 0.3328, 9.998e-05, 0.0001, 0.9999, 9.998e-05, 0.9999, 0.9999, 9.998e-05, 0.9999, 0.3339, 0.8339, 0.4995, 0.8339, 0.4995, 0.9995, 0.3339, 0.9995, 0.1672, 0.8339, 0.3328, 0.8339, 0.3328, 0.9995, 0.1672, 0.9995, 0.9999, 0.9999, 0.0001005, 0.9999, 9.998e-05, 0.0001005, 0.9999, 9.998e-05, 0.5005, 0.8339, 0.6661, 0.8339, 0.6661, 0.9995, 0.5005, 0.9995])
me_cube_029.materials.append(mat_material_007)
me_cube_029.materials.append(mat_material_006)
me_cube_029.materials.append(mat_material_005)
me_cube_029.materials.append(mat_material_008)
me_cube_029.materials.append(mat_material_009)
me_cube_029.materials.append(mat_material_015)
me_cube_029.materials.append(mat_material_016)
me_cube_029.materials.append(mat_material_019)
me_cube_029.materials.append(mat_material_018)
me_cube_029.materials.append(mat_material_022)
me_cube_029.materials.append(mat_material_017)
me_cube_029.materials.append(mat_material_021)
me_cube_029.materials.append(mat_material_020)
me_cube_029.materials.append(mat_material_024)
me_cube_029.materials.append(mat_material_010)
me_cube_029.materials.append(mat_material_011)
me_cube_029.materials.append(mat_material_014)
me_cube_029.materials.append(mat_material_013)
me_cube_029.materials.append(mat_material_012)
me_cube_029.materials.append(mat_material_002)
me_cube_029.materials.append(mat_material_004)
me_cube_029.materials.append(mat_material_003)
me_cube_029.materials.append(mat_black_001)
me_cube_029.materials.append(mat_material_023)
me_cube_029.materials.append(mat_material_001)
me_cube_029.materials.append(mat_black)
me_cube_029.materials.append(mat_white)
me_cube_029.materials.append(mat_green)
me_cube_029.materials.append(mat_brown)
me_cube_029.use_remesh_preserve_volume = False
me_cube_029.use_remesh_preserve_attributes = False
me_cube_029.use_mirror_vertex_groups = False
me_cube_029.update()

# ---- objects
ob_chessboard = bpy.data.objects.new('Chessboard', me_cube_029)

# ---- transforms, parenting, visibility, modifiers, constraints
ob_chessboard.location = (0.0, 0.0, 0.2656)
ob_chessboard.lineart.crease_threshold = 0.0

# ---- collection membership
col_collection_1.objects.link(ob_chessboard)

# ---- scene / render settings (as saved in the file)
scene.frame_start = 1; scene.frame_end = 250; scene.frame_set(1)
scene.render.engine = 'BLENDER_EEVEE_NEXT'
scene.render.resolution_percentage = 50
scene.render.dither_intensity = 0.0
scene.cycles.use_denoising = False
scene.cycles.samples = 10
scene.cycles.sampling_pattern = 'TABULATED_SOBOL'
scene.cycles.light_sampling_threshold = 0.0
scene.cycles.use_adaptive_sampling = False
scene.cycles.use_light_tree = False
scene.cycles.blur_glossy = 0.0
scene.cycles.pixel_filter_type = 'GAUSSIAN'
scene.cycles.sample_clamp_indirect = 0.0
scene.view_settings.view_transform = 'Standard'
bpy.context.view_layer.update()

# ---- added for rendering (the .blend has no active camera and no usable light): camera, sun
cam_auto = bpy.data.cameras.new('AutoCamera')
cam_auto.lens = 50.0
cam_auto.sensor_width = 36.0
cam_auto.clip_end = 1000.0
ob_auto_camera = bpy.data.objects.new('AutoCamera', cam_auto)
scene.collection.objects.link(ob_auto_camera)
ob_auto_camera.location = (3.01519, -2.67593, 1.95051)
ob_auto_camera.rotation_euler = (1.09748, -7.21219e-08, 0.694738)
scene.camera = ob_auto_camera
light_auto_sun = bpy.data.lights.new('AutoSun', 'SUN')
light_auto_sun.energy = 3.0
light_auto_sun.angle = 0.0523599
ob_auto_sun = bpy.data.objects.new('AutoSun', light_auto_sun)
scene.collection.objects.link(ob_auto_sun)
ob_auto_sun.rotation_euler = (0.872665, 0.174533, 0.523599)
bpy.context.view_layer.update()
